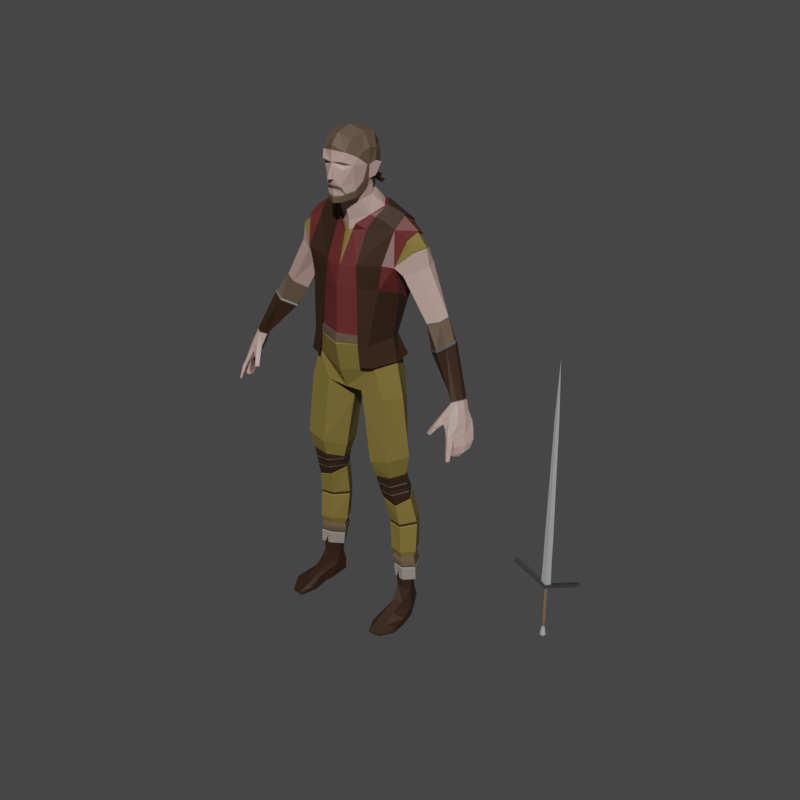 # Source: IHCProyect_enemy1.blend  (saved by Blender 3.3.6; exported with 4.5.12 LTS)
import bpy
from mathutils import Matrix  # noqa: F401  (used for matrix-valued properties, if any)

bpy.ops.wm.read_factory_settings(use_empty=True)
scene = bpy.context.scene
scene.name = 'Scene'

# ---- collections
col_collection = bpy.data.collections.new('Collection'); scene.collection.children.link(col_collection)

# ---- materials (node trees are filled in below, after node groups)
mat_material_028 = bpy.data.materials.new('Material.028')
mat_material_027 = bpy.data.materials.new('Material.027')
mat_material_026 = bpy.data.materials.new('Material.026')
mat_material_002 = bpy.data.materials.new('Material.002')
mat_material_013 = bpy.data.materials.new('Material.013')
mat_material_009 = bpy.data.materials.new('Material.009')
mat_material_005 = bpy.data.materials.new('Material.005')
mat_material_004 = bpy.data.materials.new('Material.004')
mat_material_019 = bpy.data.materials.new('Material.019')
mat_material_001 = bpy.data.materials.new('Material.001')
mat_material_001.alpha_threshold = 0.0
mat_material_001.line_color = (0.0, 0.0, 0.0, 1.0)

# ---- material node trees
mat_material_028.use_nodes = True; mat_material_028.node_tree.nodes.clear()
_N = mat_material_028.node_tree.nodes; _L = mat_material_028.node_tree.links
n0 = _N.new('ShaderNodeBsdfPrincipled'); n0.name = 'Principled BSDF'; n0.location = (10, 300)
n0.distribution = 'GGX'
n0.subsurface_method = 'BURLEY'
n0.inputs[0].default_value = (0.047, 0.04452, 0.04955, 1.0)
n0.inputs[2].default_value = 0.3585
n0.inputs[3].default_value = 1.45
n0.inputs[13].default_value = 0.5441
n0.inputs[27].default_value = (0.0, 0.0, 0.0, 1.0)
n0.inputs[28].default_value = 1.0
n1 = _N.new('ShaderNodeOutputMaterial'); n1.name = 'Material Output'; n1.location = (300, 300)
_L.new(n0.outputs[0], n1.inputs[0])
n1.is_active_output = True
mat_material_027.use_nodes = True; mat_material_027.node_tree.nodes.clear()
_N = mat_material_027.node_tree.nodes; _L = mat_material_027.node_tree.links
n0 = _N.new('ShaderNodeBsdfPrincipled'); n0.name = 'Principled BSDF'; n0.location = (10, 300)
n0.distribution = 'GGX'
n0.subsurface_method = 'BURLEY'
n0.inputs[0].default_value = (0.1679, 0.1074, 0.0746, 1.0)
n0.inputs[3].default_value = 1.45
n0.inputs[27].default_value = (0.0, 0.0, 0.0, 1.0)
n0.inputs[28].default_value = 1.0
n1 = _N.new('ShaderNodeOutputMaterial'); n1.name = 'Material Output'; n1.location = (300, 300)
_L.new(n0.outputs[0], n1.inputs[0])
n1.is_active_output = True
mat_material_026.use_nodes = True; mat_material_026.node_tree.nodes.clear()
_N = mat_material_026.node_tree.nodes; _L = mat_material_026.node_tree.links
n0 = _N.new('ShaderNodeBsdfPrincipled'); n0.name = 'Principled BSDF'; n0.location = (10, 300)
n0.distribution = 'GGX'
n0.subsurface_method = 'BURLEY'
n0.inputs[0].default_value = (0.3757, 0.3757, 0.3757, 1.0)
n0.inputs[2].default_value = 0.1835
n0.inputs[3].default_value = 1.45
n0.inputs[13].default_value = 0.6583
n0.inputs[27].default_value = (0.0, 0.0, 0.0, 1.0)
n0.inputs[28].default_value = 1.0
n1 = _N.new('ShaderNodeOutputMaterial'); n1.name = 'Material Output'; n1.location = (300, 300)
_L.new(n0.outputs[0], n1.inputs[0])
n1.is_active_output = True
mat_material_002.use_nodes = True; mat_material_002.node_tree.nodes.clear()
_N = mat_material_002.node_tree.nodes; _L = mat_material_002.node_tree.links
n0 = _N.new('ShaderNodeBsdfPrincipled'); n0.name = 'Principled BSDF'; n0.location = (10, 300)
n0.distribution = 'GGX'
n0.subsurface_method = 'BURLEY'
n0.inputs[0].default_value = (0.4874, 0.314, 0.2754, 1.0)
n0.inputs[3].default_value = 1.45
n0.inputs[27].default_value = (0.0, 0.0, 0.0, 1.0)
n0.inputs[28].default_value = 1.0
n1 = _N.new('ShaderNodeOutputMaterial'); n1.name = 'Material Output'; n1.location = (300, 300)
_L.new(n0.outputs[0], n1.inputs[0])
n1.is_active_output = True
mat_material_013.use_nodes = True; mat_material_013.node_tree.nodes.clear()
_N = mat_material_013.node_tree.nodes; _L = mat_material_013.node_tree.links
n0 = _N.new('ShaderNodeBsdfPrincipled'); n0.name = 'Principled BSDF'; n0.location = (10, 300)
n0.distribution = 'GGX'
n0.subsurface_method = 'BURLEY'
n0.inputs[0].default_value = (0.1065, 0.07095, 0.04422, 1.0)
n0.inputs[2].default_value = 0.6471
n0.inputs[3].default_value = 1.45
n0.inputs[27].default_value = (0.0, 0.0, 0.0, 1.0)
n0.inputs[28].default_value = 1.0
n1 = _N.new('ShaderNodeOutputMaterial'); n1.name = 'Material Output'; n1.location = (300, 300)
_L.new(n0.outputs[0], n1.inputs[0])
n1.is_active_output = True
mat_material_009.use_nodes = True; mat_material_009.node_tree.nodes.clear()
_N = mat_material_009.node_tree.nodes; _L = mat_material_009.node_tree.links
n0 = _N.new('ShaderNodeBsdfPrincipled'); n0.name = 'Principled BSDF'; n0.location = (10, 300)
n0.distribution = 'GGX'
n0.subsurface_method = 'BURLEY'
n0.inputs[0].default_value = (0.1845, 0.1361, 0.0286, 1.0)
n0.inputs[2].default_value = 0.7132
n0.inputs[3].default_value = 1.45
n0.inputs[27].default_value = (0.0, 0.0, 0.0, 1.0)
n0.inputs[28].default_value = 1.0
n1 = _N.new('ShaderNodeOutputMaterial'); n1.name = 'Material Output'; n1.location = (300, 300)
_L.new(n0.outputs[0], n1.inputs[0])
n1.is_active_output = True
mat_material_005.use_nodes = True; mat_material_005.node_tree.nodes.clear()
_N = mat_material_005.node_tree.nodes; _L = mat_material_005.node_tree.links
n0 = _N.new('ShaderNodeBsdfPrincipled'); n0.name = 'Principled BSDF'; n0.location = (10, 300)
n0.distribution = 'GGX'
n0.subsurface_method = 'BURLEY'
n0.inputs[0].default_value = (0.1149, 0.02054, 0.01944, 1.0)
n0.inputs[3].default_value = 1.45
n0.inputs[27].default_value = (0.0, 0.0, 0.0, 1.0)
n0.inputs[28].default_value = 1.0
n1 = _N.new('ShaderNodeOutputMaterial'); n1.name = 'Material Output'; n1.location = (300, 300)
_L.new(n0.outputs[0], n1.inputs[0])
n1.is_active_output = True
mat_material_004.use_nodes = True; mat_material_004.node_tree.nodes.clear()
_N = mat_material_004.node_tree.nodes; _L = mat_material_004.node_tree.links
n0 = _N.new('ShaderNodeBsdfPrincipled'); n0.name = 'Principled BSDF'; n0.location = (10, 300)
n0.distribution = 'GGX'
n0.subsurface_method = 'BURLEY'
n0.inputs[0].default_value = (0.03309, 0.01519, 0.006118, 1.0)
n0.inputs[3].default_value = 1.45
n0.inputs[27].default_value = (0.0, 0.0, 0.0, 1.0)
n0.inputs[28].default_value = 1.0
n1 = _N.new('ShaderNodeOutputMaterial'); n1.name = 'Material Output'; n1.location = (300, 300)
_L.new(n0.outputs[0], n1.inputs[0])
n1.is_active_output = True
mat_material_019.use_nodes = True; mat_material_019.node_tree.nodes.clear()
_N = mat_material_019.node_tree.nodes; _L = mat_material_019.node_tree.links
n0 = _N.new('ShaderNodeBsdfPrincipled'); n0.name = 'Principled BSDF'; n0.location = (10, 300)
n0.distribution = 'GGX'
n0.subsurface_method = 'BURLEY'
n0.inputs[0].default_value = (0.0985, 0.0985, 0.0985, 1.0)
n0.inputs[3].default_value = 1.45
n0.inputs[27].default_value = (0.0, 0.0, 0.0, 1.0)
n0.inputs[28].default_value = 1.0
n1 = _N.new('ShaderNodeOutputMaterial'); n1.name = 'Material Output'; n1.location = (300, 300)
_L.new(n0.outputs[0], n1.inputs[0])
n1.is_active_output = True
mat_material_001.use_nodes = True; mat_material_001.node_tree.nodes.clear()
_N = mat_material_001.node_tree.nodes; _L = mat_material_001.node_tree.links
n0 = _N.new('ShaderNodeOutputMaterial'); n0.name = 'Material Output'; n0.location = (300, 300)
n1 = _N.new('ShaderNodeBsdfPrincipled'); n1.name = 'Principled BSDF'; n1.location = (10, 300)
n1.distribution = 'GGX'
n1.subsurface_method = 'BURLEY'
n1.inputs[0].default_value = (0.2738, 0.2357, 0.2078, 1.0)
n1.inputs[2].default_value = 0.4
n1.inputs[3].default_value = 1.45
n1.inputs[27].default_value = (0.0, 0.0, 0.0, 1.0)
n1.inputs[28].default_value = 1.0
_L.new(n1.outputs[0], n0.inputs[0])
n0.is_active_output = True

# ---- world
world_world = bpy.data.worlds.new('World'); scene.world = world_world
world_world.use_nodes = True; world_world.node_tree.nodes.clear()
_N = world_world.node_tree.nodes; _L = world_world.node_tree.links
n0 = _N.new('ShaderNodeOutputWorld'); n0.name = 'World Output'; n0.location = (300, 300)
n1 = _N.new('ShaderNodeBackground'); n1.name = 'Background'; n1.location = (10, 300)
n1.inputs[0].default_value = (0.05088, 0.05088, 0.05088, 1.0)
_L.new(n1.outputs[0], n0.inputs[0])
n0.is_active_output = True
world_world.color = (0.05088, 0.05088, 0.05088)
world_world.use_sun_shadow = False
world_world.sun_shadow_jitter_overblur = 0.0

# ---- meshes
me_cube_002 = bpy.data.meshes.new('Cube.002')
me_cube_002.from_pydata([(-1.096, 0.6074, -0.06791), (-1.096, 0.6074, 0.06791), (7.525, -2.262, 2.079), (7.187, -2.847, 2.079), (7.187, -2.847, -2.079), (7.525, -2.262, -2.079), (1.096, 0.6074, -0.06791), (1.096, 0.6074, 0.06791), (0.0, 0.7467, -0.7178), (0.0, 0.7467, 0.7178), (0.0, 0.6622, 2.079), (0.0, 0.6622, -2.079), (0.0, 1.338, 2.079), (0.0, 1.338, -2.079), (-7.525, -2.262, 2.079), (-7.187, -2.847, 2.079), (-7.187, -2.847, -2.079), (-7.525, -2.262, -2.079), (0.0, 1.079, 1.296), (-0.1529, 1.079, 1.122), (-0.2648, 1.079, 0.6478), (-0.3057, 1.079, -5.664e-08), (-0.2648, 1.079, -0.6478), (-0.1529, 1.079, -1.122), (2.673e-08, 1.079, -1.296), (0.1529, 1.079, -1.122), (0.2648, 1.079, -0.6478), (0.3057, 1.079, 1.545e-08), (0.2648, 1.079, 0.6478), (0.1529, 1.079, 1.122), (-5.077e-09, 12.92, 2.802), (-0.3306, 12.92, 2.427), (-0.5726, 12.92, 1.401), (-0.6612, 12.92, -4.13e-08), (-0.5726, 12.92, -1.401), (-0.3306, 12.92, -2.427), (5.273e-08, 12.92, -2.802), (0.3306, 12.92, -2.427), (0.5726, 12.92, -1.401), (0.6612, 12.92, 1.146e-07), (0.5726, 12.92, 1.401), (0.3306, 12.92, 2.427), (-0.4313, 2.806, -1.013e-07), (-0.4313, 8.581, -4.358e-08), (-0.3736, 8.581, -0.914), (-0.3736, 2.806, -0.914), (0.3736, 2.806, 0.914), (0.3736, 8.581, 0.914), (0.2157, 8.581, 1.583), (0.2157, 2.806, 1.583), (-2.533e-09, 2.806, 1.828), (-2.533e-09, 8.581, 1.828), (-0.2157, 8.581, 1.583), (-0.2157, 2.806, 1.583), (0.2157, 2.806, -1.583), (0.2157, 8.581, -1.583), (0.3736, 8.581, -0.914), (0.3736, 2.806, -0.914), (-0.2157, 8.581, -1.583), (-0.2157, 2.806, -1.583), (-0.3736, 8.581, 0.914), (-0.3736, 2.806, 0.914), (0.4313, 8.581, 5.813e-08), (0.4313, 2.806, 3.544e-10), (3.518e-08, 8.581, -1.828), (3.518e-08, 2.806, -1.828), (-0.3057, 10.95, 2.895e-08), (0.2648, 10.95, 0.6478), (0.0, 10.95, 1.296), (0.1529, 10.95, -1.122), (-0.2648, 10.95, -0.6478), (0.1529, 10.95, 1.122), (-0.1529, 10.95, 1.122), (0.2648, 10.95, -0.6478), (-0.1529, 10.95, -1.122), (-0.2648, 10.95, 0.6478), (0.3057, 10.95, 1.01e-07), (2.673e-08, 10.95, -1.296), (-4.227e-09, 13.3, 1.979), (-0.2335, 13.3, 1.714), (-0.4044, 13.3, 0.9894), (-0.4669, 13.3, 2.602e-08), (-0.4044, 13.3, -0.9894), (-0.2335, 13.3, -1.714), (3.659e-08, 13.3, -1.979), (0.2335, 13.3, -1.714), (0.4044, 13.3, -0.9894), (0.4669, 13.3, 1.361e-07), (0.4044, 13.3, 0.9894), (0.2335, 13.3, 1.714), (-0.9596, -4.979, -0.06587), (0.0, -4.783, -0.6962), (0.9596, -4.979, -0.06587), (-0.9596, -4.979, 0.06587), (0.0, -4.783, 0.6962), (0.9596, -4.979, 0.06587), (-0.5149, -36.58, -0.01687), (-0.01672, -49.09, 0.03027), (-0.9486, -10.37, -0.0458), (-0.9274, -11.83, -0.04034), (-0.7104, -24.07, -0.03018), (-0.5149, -36.58, 0.07741), (-0.7104, -24.07, 0.09072), (-0.9274, -11.83, 0.1009), (-0.01672, -11.55, -0.716), (-0.01672, -24.07, -0.6087), (-0.01672, -36.58, -0.4679), (-0.01672, -11.55, 0.7766), (-0.01672, -24.07, 0.6692), (-0.01672, -36.58, 0.5285), (-0.002609, -4.878, -0.7371), (-0.002609, -4.878, 0.7466), (0.4815, -36.58, -0.01687), (0.9213, -10.37, -0.0458), (0.894, -11.83, -0.04034), (0.677, -24.07, -0.03018), (0.4815, -36.58, 0.07741), (0.677, -24.07, 0.09072), (0.894, -11.83, 0.1009), (-0.9486, -10.37, 0.09525), (0.9213, -10.37, 0.09525)], [(9, 8)], [(3, 2, 5, 4), (12, 13, 5, 2), (11, 10, 3, 4), (13, 11, 4, 5), (10, 12, 2, 3), (95, 94, 111, 120), (93, 90, 98, 119), (92, 95, 120, 113), (91, 92, 113, 110), (10, 12, 13, 11), (15, 16, 17, 14), (12, 14, 17, 13), (11, 16, 15, 10), (13, 17, 16, 11), (10, 15, 14, 12), (70, 66, 33, 34), (71, 67, 40, 41), (72, 68, 30, 31), (73, 69, 37, 38), (74, 70, 34, 35), (68, 71, 41, 30), (75, 72, 31, 32), (76, 73, 38, 39), (77, 74, 35, 36), (66, 75, 32, 33), (67, 76, 39, 40), (69, 77, 36, 37), (25, 24, 65, 54), (54, 65, 64, 55), (28, 27, 63, 46), (46, 63, 62, 47), (21, 20, 61, 42), (42, 61, 60, 43), (24, 23, 59, 65), (65, 59, 58, 64), (27, 26, 57, 63), (63, 57, 56, 62), (20, 19, 53, 61), (61, 53, 52, 60), (18, 29, 49, 50), (50, 49, 48, 51), (23, 22, 45, 59), (59, 45, 44, 58), (26, 25, 54, 57), (57, 54, 55, 56), (19, 18, 50, 53), (53, 50, 51, 52), (29, 28, 46, 49), (49, 46, 47, 48), (22, 21, 42, 45), (45, 42, 43, 44), (55, 64, 77, 69), (47, 62, 76, 67), (43, 60, 75, 66), (64, 58, 74, 77), (62, 56, 73, 76), (60, 52, 72, 75), (51, 48, 71, 68), (58, 44, 70, 74), (56, 55, 69, 73), (52, 51, 68, 72), (48, 47, 67, 71), (44, 43, 66, 70), (39, 38, 86, 87), (79, 78, 89, 88, 87, 86, 85, 84, 83, 82, 81, 80), (36, 35, 83, 84), (33, 32, 80, 81), (40, 39, 87, 88), (37, 36, 84, 85), (34, 33, 81, 82), (41, 40, 88, 89), (31, 30, 78, 79), (38, 37, 85, 86), (35, 34, 82, 83), (30, 41, 89, 78), (32, 31, 79, 80), (6, 92, 91, 8), (0, 8, 91, 90), (9, 94, 95, 7), (9, 1, 93, 94), (93, 1, 0, 90), (94, 93, 119, 111), (95, 92, 6, 7), (90, 91, 110, 98), (109, 101, 97), (111, 119, 103, 107), (107, 103, 102, 108), (108, 102, 101, 109), (97, 101, 96), (96, 101, 102, 100), (100, 102, 103, 99), (100, 105, 106, 96), (99, 104, 105, 100), (98, 110, 104, 99), (96, 106, 97), (109, 97, 116), (111, 107, 118, 120), (107, 108, 117, 118), (108, 109, 116, 117), (97, 112, 116), (112, 115, 117, 116), (115, 114, 118, 117), (115, 112, 106, 105), (114, 115, 105, 104), (113, 114, 104, 110), (112, 97, 106), (98, 99, 103, 119), (113, 120, 118, 114)])
me_cube_002.polygons.foreach_set('material_index', [0, 0, 0, 0, 0, 2, 2, 2, 2, 0, 0, 0, 0, 0, 0, 2, 2, 2, 2, 2, 2, 2, 2, 2, 2, 2, 2, 1, 1, 1, 1, 1, 1, 1, 1, 1, 1, 1, 1, 1, 1, 1, 1, 1, 1, 1, 1, 1, 1, 1, 1, 1, 1, 1, 1, 1, 1, 1, 1, 1, 1, 1, 1, 2, 2, 2, 2, 2, 2, 2, 2, 2, 2, 2, 2, 2, 2, 2, 2, 2, 2, 2, 2, 2, 2, 2, 2, 2, 2, 2, 2, 2, 2, 2, 2, 2, 2, 2, 2, 2, 2, 2, 2, 2, 2, 2, 2, 2])
_uv = me_cube_002.uv_layers.new(name='UVMap')
_uv.uv.foreach_set('vector', [0.0, 0.0, 0.0, 1.0, 1.0, 1.0, 1.0, 0.0, 0.0, 1.0, 1.0, 1.0, 1.0, 1.0, 0.0, 1.0, 1.0, 0.0, 0.0, 0.0, 0.0, 0.0, 1.0, 0.0, 1.0, 1.0, 1.0, 0.0, 1.0, 0.0, 1.0, 1.0, 0.0, 0.0, 0.0, 1.0, 0.0, 1.0, 0.0, 0.0, 0.875, 0.5312, 0.75, 0.5312, 0.75, 0.5312, 0.875, 0.5557, 0.875, 0.5312, 0.125, 0.5312, 0.218, 0.4162, 0.875, 0.5557, 0.125, 0.5312, 0.875, 0.5312, 0.875, 0.5557, 0.2181, 0.416, 0.25, 0.5312, 0.125, 0.5312, 0.2181, 0.416, 0.25, 0.5312, 0.0, 0.0, 0.0, 1.0, 1.0, 1.0, 1.0, 0.0, 0.0, 0.0, 1.0, 0.0, 1.0, 1.0, 0.0, 1.0, 0.0, 1.0, 0.0, 1.0, 1.0, 1.0, 1.0, 1.0, 1.0, 0.0, 1.0, 0.0, 0.0, 0.0, 0.0, 0.0, 1.0, 1.0, 1.0, 1.0, 1.0, 0.0, 1.0, 0.0, 0.0, 0.0, 0.0, 0.0, 0.0, 1.0, 0.0, 1.0, 0.0, 0.0, 0.0, 0.0, 0.0, 0.0, 0.0, 0.0, 0.0, 0.0, 0.0, 0.0, 0.0, 0.0, 0.0, 0.0, 0.0, 0.0, 0.0, 0.0, 0.0, 0.0, 0.0, 0.0, 0.0, 0.0, 0.0, 0.0, 0.0, 0.0, 0.0, 0.0, 0.0, 0.0, 0.0, 0.0, 0.0, 0.0, 0.0, 0.0, 0.0, 0.0, 0.0, 0.0, 0.0, 0.0, 0.0, 0.0, 0.0, 0.0, 0.0, 0.0, 0.0, 0.0, 0.0, 0.0, 0.0, 0.0, 0.0, 0.0, 0.0, 0.0, 0.0, 0.0, 0.0, 0.0, 0.0, 0.0, 0.0, 0.0, 0.0, 0.0, 0.0, 0.0, 0.0, 0.0, 0.0, 0.0, 0.0, 0.0, 0.0, 0.0, 0.0, 0.0, 0.0, 0.0, 0.0, 0.0, 0.0, 0.0, 0.0, 0.0, 0.0, 0.0, 0.0, 0.0, 0.0, 0.0, 0.0, 0.0, 0.0, 0.0, 0.0, 0.0, 0.0, 0.0, 0.0, 0.0, 0.0, 0.0, 0.0, 0.0, 0.0, 0.0, 0.0, 0.0, 0.0, 0.0, 0.0, 0.0, 0.0, 0.0, 0.0, 0.0, 0.0, 0.0, 0.0, 0.0, 0.0, 0.0, 0.0, 0.0, 0.0, 0.0, 0.0, 0.0, 0.0, 0.0, 0.0, 0.0, 0.0, 0.0, 0.0, 0.0, 0.0, 0.0, 0.0, 0.0, 0.0, 0.0, 0.0, 0.0, 0.0, 0.0, 0.0, 0.0, 0.0, 0.0, 0.0, 0.0, 0.0, 0.0, 0.0, 0.0, 0.0, 0.0, 0.0, 0.0, 0.0, 0.0, 0.0, 0.0, 0.0, 0.0, 0.0, 0.0, 0.0, 0.0, 0.0, 0.0, 0.0, 0.0, 0.0, 0.0, 0.0, 0.0, 0.0, 0.0, 0.0, 0.0, 0.0, 0.0, 0.0, 0.0, 0.0, 0.0, 0.0, 0.0, 0.0, 0.0, 0.0, 0.0, 0.0, 0.0, 0.0, 0.0, 0.0, 0.0, 0.0, 0.0, 0.0, 0.0, 0.0, 0.0, 0.0, 0.0, 0.0, 0.0, 0.0, 0.0, 0.0, 0.0, 0.0, 0.0, 0.0, 0.0, 0.0, 0.0, 0.0, 0.0, 0.0, 0.0, 0.0, 0.0, 0.0, 0.0, 0.0, 0.0, 0.0, 0.0, 0.0, 0.0, 0.0, 0.0, 0.0, 0.0, 0.0, 0.0, 0.0, 0.0, 0.0, 0.0, 0.0, 0.0, 0.0, 0.0, 0.0, 0.0, 0.0, 0.0, 0.0, 0.0, 0.0, 0.0, 0.0, 0.0, 0.0, 0.0, 0.0, 0.0, 0.0, 0.0, 0.0, 0.0, 0.0, 0.0, 0.0, 0.0, 0.0, 0.0, 0.0, 0.0, 0.0, 0.0, 0.0, 0.0, 0.0, 0.0, 0.0, 0.0, 0.0, 0.0, 0.0, 0.0, 0.0, 0.0, 0.0, 0.0, 0.0, 0.0, 0.0, 0.0, 0.0, 0.0, 0.0, 0.0, 0.0, 0.0, 0.0, 0.0, 0.0, 0.0, 0.0, 0.0, 0.0, 0.0, 0.0, 0.0, 0.0, 0.0, 0.0, 0.0, 0.0, 0.0, 0.0, 0.0, 0.0, 0.0, 0.0, 0.0, 0.0, 0.0, 0.0, 0.0, 0.0, 0.0, 0.0, 0.0, 0.0, 0.0, 0.0, 0.0, 0.0, 0.0, 0.0, 0.0, 0.0, 0.0, 0.0, 0.0, 0.0, 0.0, 0.0, 0.0, 0.0, 0.0, 0.0, 0.0, 0.0, 0.0, 0.0, 0.0, 0.0, 0.0, 0.0, 0.0, 0.0, 0.0, 0.0, 0.0, 0.0, 0.0, 0.0, 0.0, 0.0, 0.0, 0.0, 0.0, 0.0, 0.0, 0.0, 0.0, 0.0, 0.0, 0.0, 0.0, 0.0, 0.0, 0.0, 0.0, 0.0, 0.0, 0.0, 0.0, 0.0, 0.0, 0.0, 0.0, 0.0, 0.0, 0.0, 0.0, 0.0, 0.0, 0.0, 0.0, 0.0, 0.0, 0.0, 0.0, 0.0, 0.0, 0.0, 0.0, 0.0, 0.0, 0.0, 0.0, 0.0, 0.0, 0.0, 0.0, 0.0, 0.0, 0.0, 0.0, 0.0, 0.0, 0.0, 0.0, 0.0, 0.0, 0.0, 0.0, 0.0, 0.0, 0.0, 0.0, 0.0, 0.0, 0.0, 0.0, 0.0, 0.0, 0.0, 0.0, 0.0, 0.0, 0.0, 0.0, 0.0, 0.0, 0.0, 0.0, 0.0, 0.0, 0.0, 0.0, 0.0, 0.0, 0.0, 0.0, 0.0, 0.0, 0.0, 0.0, 0.0, 0.0, 0.0, 0.0, 0.0, 0.0, 0.0, 0.0, 0.0, 0.0, 0.0, 0.0, 0.0, 0.0, 0.0, 0.0, 0.0, 0.0, 0.0, 0.0, 0.0, 0.0, 0.0, 0.0, 0.0, 0.0, 0.0, 0.0, 0.0, 0.0, 0.0, 0.0, 0.0, 0.0, 0.0, 0.0, 0.0, 0.0, 0.125, 0.5, 0.125, 0.5312, 0.25, 0.5312, 0.25, 0.5, 0.125, 0.5, 0.25, 0.5, 0.25, 0.5312, 0.125, 0.5312, 0.75, 0.5, 0.75, 0.5312, 0.875, 0.5312, 0.875, 0.5, 0.75, 0.5, 0.875, 0.5, 0.875, 0.5312, 0.75, 0.5312, 0.875, 0.5312, 0.875, 0.5, 0.125, 0.5, 0.125, 0.5312, 0.75, 0.5312, 0.875, 0.5312, 0.875, 0.5557, 0.75, 0.5312, 0.875, 0.5312, 0.125, 0.5312, 0.125, 0.5, 0.875, 0.5, 0.125, 0.5312, 0.25, 0.5312, 0.25, 0.5312, 0.218, 0.4162, 0.75, 0.6875, 0.875, 0.6875, 0.75, 0.75, 0.75, 0.5312, 0.875, 0.5557, 0.875, 0.5625, 0.75, 0.5625, 0.75, 0.5625, 0.875, 0.5625, 0.875, 0.625, 0.75, 0.625, 0.75, 0.625, 0.875, 0.625, 0.875, 0.6875, 0.75, 0.6875, 0.625, 0.0, 0.625, 0.0625, 0.375, 0.0625, 0.375, 0.0625, 0.625, 0.0625, 0.625, 0.125, 0.375, 0.125, 0.375, 0.125, 0.625, 0.125, 0.625, 0.1875, 0.375, 0.1875, 0.125, 0.625, 0.25, 0.625, 0.25, 0.6875, 0.125, 0.6875, 0.125, 0.5625, 0.25, 0.5625, 0.25, 0.625, 0.125, 0.625, 0.218, 0.4162, 0.25, 0.5312, 0.25, 0.5625, 0.125, 0.5625, 0.125, 0.6875, 0.25, 0.6875, 0.125, 0.75, 0.75, 0.6875, 0.75, 0.75, 0.875, 0.6875, 0.75, 0.5312, 0.75, 0.5625, 0.875, 0.5625, 0.875, 0.5557, 0.75, 0.5625, 0.75, 0.625, 0.875, 0.625, 0.875, 0.5625, 0.75, 0.625, 0.75, 0.6875, 0.875, 0.6875, 0.875, 0.625, 0.625, 0.0, 0.375, 0.0625, 0.625, 0.0625, 0.375, 0.0625, 0.375, 0.125, 0.625, 0.125, 0.625, 0.0625, 0.375, 0.125, 0.375, 0.1875, 0.625, 0.1875, 0.625, 0.125, 0.125, 0.625, 0.125, 0.6875, 0.25, 0.6875, 0.25, 0.625, 0.125, 0.5625, 0.125, 0.625, 0.25, 0.625, 0.25, 0.5625, 0.2181, 0.416, 0.125, 0.5625, 0.25, 0.5625, 0.25, 0.5312, 0.125, 0.6875, 0.125, 0.75, 0.25, 0.6875, 0.218, 0.4162, 0.375, 0.1875, 0.875, 0.5625, 0.875, 0.5557, 0.2181, 0.416, 0.875, 0.5557, 0.875, 0.5625, 0.375, 0.1875])
me_cube_002.materials.append(mat_material_028)
me_cube_002.materials.append(mat_material_027)
me_cube_002.materials.append(mat_material_026)
me_cube_002.materials.append(mat_material_027)
me_cube_002.use_remesh_fix_poles = True
me_cube_002.use_remesh_preserve_attributes = False
me_cube_002.update()
me_circle_002 = bpy.data.meshes.new('Circle.002')
me_circle_002.from_pydata([(0.518, -0.005219, 2.275), (0.58, -0.08658, 2.335), (0.5626, 0.0977, 2.308), (0.6591, -0.05391, 2.359), (0.6287, 0.07346, 2.351), (0.6729, 0.01731, 2.376), (0.587, -0.04691, 2.153), (0.6748, -0.1082, 2.194), (0.6399, 0.07027, 2.194), (0.7331, -0.0932, 2.235), (0.7128, 0.04316, 2.231), (0.7492, -0.02205, 2.249), (0.8243, -0.1265, 1.89), (0.8491, -0.1736, 1.914), (0.8538, -0.06708, 1.893), (0.8796, -0.1559, 1.925), (0.8949, -0.07764, 1.919), (0.8977, -0.1136, 1.925), (0.3226, 0.06577, 0.1812), (0.3003, 0.003477, 0.1859), (0.3317, -0.07375, 0.2391), (0.3782, -0.07241, 0.2332), (0.4081, -0.02443, 0.2028), (0.3689, 0.06757, 0.1808), (0.4301, 0.01516, 0.7735), (0.3665, -0.09685, 0.7751), (0.27, -0.083, 0.7793), (0.3674, 0.1192, 0.7742), (0.2647, 0.1202, 0.7744), (0.1952, 0.01409, 0.7761), (0.2367, 0.06545, 1.014), (0.1809, -0.02644, 1.005), (0.248, -0.1176, 0.96), (0.3486, -0.1181, 0.9292), (0.3937, -0.009795, 0.9562), (0.3303, 0.08056, 0.9886), (0.1981, 0.03723, 1.108), (0.1574, -0.08017, 1.119), (0.2331, -0.176, 1.154), (0.3425, -0.1735, 1.171), (0.3792, -0.04441, 1.161), (0.3007, 0.05246, 1.129), (0.1186, 0.09734, 1.619), (0.03958, -0.08985, 1.615), (0.1587, -0.2175, 1.689), (0.3053, -0.1998, 1.766), (0.3638, -0.05346, 1.737), (0.2798, 0.08776, 1.679), (0.1801, 0.0813, 1.222), (0.1178, -0.08612, 1.227), (0.2979, 0.07929, 1.251), (0.358, -0.2106, 1.316), (0.4087, -0.04357, 1.309), (0.2164, -0.2214, 1.28), (0.0924, 0.1107, 1.711), (0.02855, -0.08922, 1.688), (0.1445, -0.2163, 1.789), (0.242, -0.196, 1.981), (0.3152, -0.05269, 1.978), (0.266, 0.09647, 1.761), (0.0, -0.07923, 1.7), (0.0, -0.2055, 1.774), (0.0, -0.2553, 1.905), (0.0, 0.09727, 1.755), (0.1133, 0.1435, 1.881), (0.0, 0.1418, 1.872), (0.2795, -0.0636, 2.167), (0.2389, 0.02448, 2.158), (0.07474, 0.07584, 2.139), (0.0, 0.07165, 2.137), (0.2168, -0.2253, 2.147), (0.0, -0.2885, 2.121), (0.3484, -0.1294, 2.666), (0.2473, 0.0267, 2.162), (0.324, 0.001639, 2.599), (0.3351, 0.1411, 2.653), (0.1211, -0.08369, 2.945), (0.0, -0.1449, 2.899), (0.1689, 0.002633, 2.994), (0.0, 0.0806, 2.989), (0.1066, 0.07771, 3.015), (0.08466, -0.1203, 3.044), (0.0, -0.1731, 3.02), (0.1133, -0.04904, 3.07), (0.05782, 0.03223, 3.097), (0.0, 0.04722, 3.1), (0.3989, -0.06209, 2.826), (0.3838, 0.1029, 2.832), (0.4148, 0.01748, 2.874), (0.4552, -0.07559, 2.773), (0.4399, 0.1012, 2.767), (0.4817, 0.02658, 2.785), (0.4006, -0.09809, 2.611), (0.3668, 0.1326, 2.609), (0.4861, -0.06182, 2.65), (0.4806, 0.09981, 2.676), (0.5089, 0.02419, 2.668), (0.843, -0.1338, 1.823), (0.8752, -0.2214, 1.838), (0.8724, -0.07585, 1.826), (0.9096, -0.1784, 1.852), (0.9186, -0.08465, 1.847), (0.9269, -0.1326, 1.848), (0.7968, -0.2101, 1.83), (0.8176, -0.2334, 1.835), (0.7677, -0.2594, 1.762), (0.7915, -0.2773, 1.766), (0.7499, -0.2886, 1.718), (0.7757, -0.3025, 1.72), (0.8445, -0.2438, 1.79), (0.8071, -0.2631, 1.753), (0.7815, -0.2924, 1.714), (0.8166, -0.1959, 1.791), (0.782, -0.2517, 1.745), (0.7621, -0.2818, 1.712), (0.8864, -0.1611, 1.759), (0.8861, -0.246, 1.78), (0.9095, -0.06469, 1.774), (0.9221, -0.2094, 1.784), (0.9449, -0.08124, 1.791), (0.9456, -0.1495, 1.785), (0.8628, -0.2492, 1.764), (0.8633, -0.2119, 1.748), (0.9001, -0.2738, 1.717), (0.9201, -0.2413, 1.722), (0.9555, -0.1739, 1.724), (0.9656, -0.09295, 1.731), (0.934, -0.08443, 1.721), (0.9027, -0.1756, 1.707), (0.885, -0.2331, 1.707), (0.8853, -0.2699, 1.704), (0.9118, -0.2928, 1.679), (0.9304, -0.2637, 1.679), (0.9059, -0.2621, 1.654), (0.8958, -0.2859, 1.665), (0.9174, -0.3069, 1.631), (0.9357, -0.2819, 1.631), (0.9254, -0.3165, 1.583), (0.9386, -0.3006, 1.584), (0.9111, -0.2778, 1.623), (0.9034, -0.2979, 1.628), (0.9229, -0.2956, 1.583), (0.9147, -0.3092, 1.585), (0.9342, -0.2483, 1.66), (0.9714, -0.1758, 1.661), (0.9793, -0.1101, 1.674), (0.9488, -0.1018, 1.664), (0.9205, -0.1774, 1.644), (0.9004, -0.2403, 1.645), (0.9273, -0.248, 1.607), (0.965, -0.1883, 1.61), (0.9749, -0.1353, 1.625), (0.9435, -0.1249, 1.628), (0.92, -0.1886, 1.613), (0.9021, -0.2396, 1.61), (0.9218, -0.2478, 1.593), (0.9408, -0.2047, 1.581), (0.9472, -0.1711, 1.585), (0.9298, -0.1653, 1.587), (0.9111, -0.2034, 1.582), (0.8992, -0.2405, 1.594), (0.3357, -0.1285, 0.1419), (0.4057, -0.11, 0.1374), (0.3386, -0.2273, 0.09503), (0.3991, -0.2089, 0.09228), (0.3353, -0.3263, 0.05784), (0.4126, -0.3004, 0.04947), (0.3431, -0.4071, 0.02719), (0.417, -0.3832, 0.02028), (0.4367, -0.04771, 0.07775), (0.4655, -0.163, 0.05575), (0.4807, -0.2706, 0.04206), (0.3733, 0.0936, 0.08266), (0.3151, 0.08775, 0.08413), (0.2981, -0.03106, 0.1125), (0.3656, 0.08169, 0.004882), (0.3125, 0.07874, 0.004882), (0.3085, -0.07937, 0.004882), (0.3168, -0.1488, 0.004882), (0.3007, -0.2663, 0.004882), (0.3338, -0.3896, 0.004882), (0.417, -0.3832, 0.004882), (0.3128, -0.1767, 0.09014), (0.3022, -0.3079, 0.04853), (0.4389, -0.04983, 0.004882), (0.4679, -0.1677, 0.004882), (0.476, -0.2879, 0.004882), (0.1257, -0.07838, 3.18), (0.1505, -0.06179, 3.273), (0.1168, -0.0484, 3.14), (0.1249, -0.1067, 3.173), (0.1102, -0.1006, 3.112), (0.1008, -0.198, 3.163), (0.09443, -0.1808, 3.077), (0.08257, -0.148, 3.076), (0.0, -0.2133, 3.031), (0.04869, -0.262, 3.047), (0.0, -0.2792, 3.038), (0.05093, -0.2704, 3.137), (0.0, -0.2796, 3.133), (0.1427, -0.1047, 3.268), (0.1472, -0.05455, 3.193), (0.1751, -0.03449, 3.276), (0.162, -0.06907, 3.29), (0.09102, -0.2565, 3.36), (0.1238, -0.186, 3.322), (0.07911, -0.279, 3.304), (0.1182, -0.2221, 3.279), (0.07014, -0.2635, 3.251), (0.0, -0.2895, 3.299), (0.06355, -0.2496, 3.275), (0.0, -0.2879, 3.285), (0.007304, -0.2854, 3.281), (0.006501, -0.2886, 3.299), (0.007752, -0.2833, 3.284), (0.1256, 0.1415, 1.787), (0.0, 0.1284, 1.791), (0.2545, 0.1028, 1.839), (0.2564, 0.06121, 2.01), (0.0, -0.3198, 3.197), (0.01448, -0.3155, 3.198), (0.0, -0.2925, 3.189), (0.01825, -0.2899, 3.191), (0.2879, -0.06137, 2.171), (0.08311, 0.07807, 2.143), (0.0, 0.07388, 2.141), (0.0, -0.2863, 2.125), (0.2252, -0.2231, 2.15), (0.2891, 0.07773, 2.387), (0.3235, -0.04464, 2.468), (0.2599, -0.2432, 1.991), (0.1006, 0.1292, 1.984), (0.0, -0.2727, 2.504), (0.2709, -0.1819, 2.514), (0.3594, -0.138, 2.665), (0.3453, 0.1403, 2.658), (0.3323, 0.003867, 2.602), (0.182, -0.2712, 1.986), (0.3143, 0.05785, 2.009), (0.03137, -0.1457, 2.846), (0.3017, -0.063, 2.877), (0.2965, -0.1812, 2.676), (0.3012, 0.1244, 2.899), (0.0, 0.1234, 1.981), (0.3301, -0.06453, 1.998), (0.05909, -0.1483, 2.891), (0.1372, -0.09022, 2.949), (0.1773, 0.004862, 2.998), (0.3131, 0.02113, 2.952), (0.0, 0.08283, 2.993), (0.115, 0.07994, 3.019), (0.4232, 0.01971, 2.877), (0.4073, -0.06764, 2.841), (0.3922, 0.1051, 2.835), (0.0, -0.2445, 2.625), (0.0, 0.08053, 2.127), (0.07356, 0.0848, 2.129), (0.2873, -0.06306, 2.161), (0.2214, -0.2312, 2.141), (0.0, -0.2971, 2.112), (0.2442, 0.02994, 2.153), (0.1673, -0.07741, 2.933), (0.1235, -0.2182, 2.646), (0.1265, -0.1166, 2.857), (0.1355, -0.2273, 2.509), (0.1586, -0.2418, 2.143), (0.1198, 0.09257, 2.998), (0.1903, 0.006424, 2.994), (0.0, 0.09611, 2.967), (0.1349, 0.08469, 3.006), (0.2493, 0.03309, 2.15), (0.08056, 0.08943, 2.13), (0.291, -0.06352, 2.158), (0.0, 0.08484, 2.128), (0.1581, -0.2614, 2.13), (0.2266, -0.2409, 2.138), (0.2923, 0.07969, 2.381), (0.3277, -0.04609, 2.464), (0.138, 0.1731, 2.404), (0.0, 0.1499, 2.403), (0.1344, -0.2338, 2.506), (0.2736, -0.1872, 2.511), (0.35, 0.144, 2.66), (0.1645, 0.2063, 2.582), (0.0, 0.1917, 2.56), (0.1252, -0.1201, 2.864), (0.3053, -0.06496, 2.884), (0.2999, -0.1865, 2.678), (0.3048, 0.1276, 2.908), (0.1498, 0.1785, 2.872), (0.0, 0.1501, 2.875), (0.167, -0.07978, 2.942), (0.1908, 0.006396, 3.004), (0.317, 0.02151, 2.962), (0.1338, 0.08684, 3.017), (0.1221, -0.2244, 2.647), (0.1182, 0.09494, 3.009), (0.0, 0.09858, 2.977), (0.3061, 0.0519, 2.011), (0.1027, 0.1198, 1.987), (0.2442, 0.02834, 2.145), (0.08366, 0.08197, 2.126), (0.284, -0.06362, 2.153), (0.0, 0.07759, 2.124), (0.1575, -0.252, 2.126), (0.2227, -0.2325, 2.133), (0.3212, -0.06457, 2.0), (0.0, 0.1143, 1.984), (0.1802, -0.2612, 1.988), (0.2544, -0.2347, 1.993), (0.0, -0.2841, 2.187), (0.1553, -0.2397, 2.195), (0.0, -0.2965, 2.125), (0.1615, -0.252, 2.143), (0.1582, -0.25, 2.195), (0.0, -0.2943, 2.187), (0.1264, -0.08369, 2.912), (0.0, -0.1449, 2.839), (0.1446, -0.08369, 2.883), (0.0, -0.1449, 2.839), (0.1635, -0.1778, 2.697), (-4.587e-17, -0.239, 2.633), (0.3531, -0.1314, 2.664), (0.3389, 0.1378, 2.652), (0.4818, 0.02609, 2.777), (0.442, 0.09922, 2.761), (0.4563, -0.07283, 2.764), (0.6408, 0.07555, 2.187), (0.584, -0.0502, 2.143), (0.74, -0.1001, 2.231), (0.6774, -0.1165, 2.187), (0.7577, -0.02351, 2.245), (0.7192, 0.04658, 2.226), (0.5942, -0.05151, 2.138), (0.6825, -0.1149, 2.18), (0.759, -0.02615, 2.235), (0.6483, 0.06795, 2.179), (0.742, -0.09904, 2.221), (0.7228, 0.0405, 2.217), (0.6441, 0.07347, 2.182), (0.7423, -0.101, 2.226), (0.7219, 0.04475, 2.221), (0.5876, -0.05141, 2.139), (0.6801, -0.1175, 2.183), (0.76, -0.0249, 2.24), (0.5784, -0.08355, 2.338), (0.6548, -0.05194, 2.362), (0.6683, 0.01706, 2.378), (0.6258, 0.07157, 2.355), (0.5613, 0.0951, 2.313), (0.5182, -0.004705, 2.282), (0.6299, 0.07049, 2.348), (0.5658, 0.09399, 2.306), (0.6724, 0.01601, 2.371), (0.5225, -0.00582, 2.274), (0.659, -0.05281, 2.355), (0.5831, -0.08396, 2.331), (0.4185, -0.003568, 0.4801), (0.3686, 0.09291, 0.4688), (0.3027, -0.07502, 0.5011), (0.3723, -0.08147, 0.4967), (0.2957, 0.09303, 0.4686), (0.2506, 0.01035, 0.472), (0.3744, 0.1073, 0.4353), (0.3804, -0.09639, 0.4692), (0.2373, 0.01094, 0.439), (0.4326, -0.005846, 0.4488), (0.2995, -0.08905, 0.4745), (0.2896, 0.1074, 0.435), (0.3688, 0.08152, 0.3393), (0.3763, -0.0774, 0.3786), (0.2729, 0.007262, 0.3434), (0.4138, -0.01295, 0.3554), (0.3172, -0.07445, 0.3838), (0.3078, 0.08077, 0.3394), (0.3879, 0.09691, 0.285), (0.3919, -0.08873, 0.3155), (0.2629, 0.009087, 0.2884), (0.4409, -0.006212, 0.2974), (0.3181, -0.08204, 0.3203), (0.3105, 0.09698, 0.2848), (0.3099, -0.08037, 0.4216), (0.3834, -0.08703, 0.4168), (0.2548, 0.01046, 0.3898), (0.3023, 0.09807, 0.3862), (0.3794, 0.098, 0.3864), (0.4322, -0.004786, 0.3987), (0.2525, 0.01067, 0.376), (0.2414, 0.01103, 0.4055), (0.3035, -0.09066, 0.4412), (0.3099, -0.08414, 0.4092), (0.3825, 0.102, 0.3724), (0.3808, 0.109, 0.4016), (0.2945, 0.1091, 0.4014), (0.302, 0.1021, 0.3722), (0.3858, -0.09812, 0.4358), (0.3867, -0.09109, 0.4041), (0.44, -0.006042, 0.4155), (0.4376, -0.005245, 0.3853), (0.3323, -0.08333, 0.3194), (0.3589, -0.08574, 0.3177), (0.3422, -0.0826, 0.3747), (0.4372, -0.001643, 0.5297), (0.2911, -0.09142, 0.552), (0.283, 0.1153, 0.5178), (0.3755, 0.1148, 0.5181), (0.3787, -0.1006, 0.5469), (0.2247, 0.0124, 0.5216), (0.2693, 0.1201, 0.7479), (0.2678, 0.1186, 0.7641), (0.2002, 0.0158, 0.7661), (0.2017, 0.01706, 0.7499), (0.2727, -0.07797, 0.7712), (0.2744, -0.07687, 0.755), (0.3655, -0.09185, 0.7682), (0.3668, -0.09092, 0.752), (0.4274, 0.0162, 0.7655), (0.4291, 0.01662, 0.7493), (0.367, 0.1169, 0.7649), (0.3686, 0.1181, 0.7486), (0.1986, 0.01687, 0.7382), (0.2682, 0.1237, 0.736), (0.3708, 0.1217, 0.7368), (0.2736, -0.08099, 0.7448), (0.3692, -0.09531, 0.7415), (0.4336, 0.01573, 0.738), (0.3505, -0.1196, 0.9237), (0.2478, -0.1188, 0.9543), (0.1788, -0.02536, 0.9987), (0.3972, -0.008809, 0.9503), (0.2364, 0.06903, 1.008), (0.3324, 0.08399, 0.9825), (0.1526, -0.08088, 1.124), (0.3828, -0.04388, 1.17), (0.2313, -0.1811, 1.161), (0.1954, 0.04098, 1.113), (0.3013, 0.0565, 1.136), (0.3451, -0.1782, 1.18), (0.3189, 0.06449, 1.05), (0.3838, -0.03022, 1.055), (0.3385, -0.1516, 1.06), (0.2404, -0.1545, 1.066), (0.1677, -0.0553, 1.064), (0.2199, 0.05232, 1.058), (0.1563, -0.07343, 1.102), (0.1578, -0.06969, 1.094), (0.2366, -0.1674, 1.098), (0.2359, -0.1696, 1.106), (0.3848, -0.03619, 1.095), (0.3852, -0.03497, 1.086), (0.3142, 0.06193, 1.079), (0.3123, 0.06063, 1.087), (0.34, -0.1624, 1.092), (0.3402, -0.1641, 1.1), (0.2023, 0.04436, 1.095), (0.2058, 0.04676, 1.087), (0.17, -0.04156, 1.034), (0.1716, -0.0379, 1.027), (0.2421, -0.1464, 1.027), (0.2415, -0.149, 1.035), (0.3897, -0.02439, 1.024), (0.3904, -0.02285, 1.016), (0.3278, 0.07667, 1.012), (0.3264, 0.07466, 1.019), (0.3416, -0.1463, 1.021), (0.3412, -0.1482, 1.029), (0.23, 0.06467, 1.028), (0.2328, 0.06697, 1.02), (0.117, -0.1365, 3.17), (0.09723, -0.1884, 3.115), (0.1395, -0.1198, 3.269), (0.0, -0.2793, 3.087), (0.05028, -0.2639, 3.091), (0.06573, -0.2391, 3.099), (0.0, -0.2846, 3.155), (0.05552, -0.2638, 3.139), (0.0526, -0.2698, 3.147), (0.04125, -0.2762, 3.153), (0.0, -0.2816, 3.142), (0.1287, -0.09951, 3.171), (0.113, -0.1016, 3.114), (0.09916, -0.1867, 3.109), (0.09617, -0.1786, 3.069), (0.1203, -0.1313, 3.167), (0.04851, -0.2625, 3.048), (0.0, -0.2837, 3.041), (0.0546, -0.2672, 3.135), (0.04971, -0.2744, 3.132), (0.0, -0.2839, 3.079), (0.04901, -0.2674, 3.083), (0.06551, -0.2409, 3.092), (0.0, -0.2863, 3.138), (0.0, -0.2895, 3.152), (0.05149, -0.2737, 3.143), (0.03937, -0.2805, 3.15), (0.0, -0.2823, 3.369), (0.05954, 0.04022, 3.11), (0.0, 0.07368, 3.13), (0.05208, 0.04776, 3.174), (0.0, 0.08847, 3.166), (0.07299, 0.06999, 3.281), (0.0, 0.1051, 3.268), (0.1198, -0.02365, 3.177), (0.1275, 0.01001, 3.279), (0.1265, -0.07857, 3.178), (0.1518, -0.06169, 3.273), (0.1174, -0.04807, 3.136), (0.1435, -0.1062, 3.268), (0.1304, 0.009783, 3.335), (0.06755, 0.06545, 3.373), (0.1475, -0.04551, 3.363), (0.1044, -0.01871, 3.445), (0.1465, -0.1029, 3.374), (0.1003, -0.1143, 3.467), (0.1351, -0.1522, 3.353), (0.09194, -0.2112, 3.432), (0.1245, -0.188, 3.323), (0.0912, -0.2598, 3.361), (0.0, 0.08058, 3.386), (0.0, -0.007981, 3.473), (0.0, -0.1227, 3.494), (0.0, -0.222, 3.462), (0.0, -0.283, 3.399), (0.0, -0.286, 3.37), (0.1403, -0.1219, 3.269), (0.01421, 0.06974, 3.149), (0.0, 0.1973, 3.12), (0.0, 0.1751, 3.067), (0.03301, 0.1668, 3.101), (0.0, 0.09237, 3.166), (0.01578, 0.07118, 3.148), (0.0, 0.07569, 3.127), (0.0, 0.09306, 3.164), (0.01501, 0.07384, 3.147), (0.0, 0.07797, 3.128), (0.8194, -0.1264, 1.891), (0.8465, -0.1771, 1.916), (0.8989, -0.1125, 1.928), (0.8512, -0.06219, 1.894), (0.8794, -0.1581, 1.929), (0.8955, -0.07366, 1.922), (0.8508, -0.06515, 1.898), (0.8775, -0.155, 1.93), (0.8923, -0.07594, 1.923), (0.821, -0.1254, 1.894), (0.8467, -0.1727, 1.918), (0.8956, -0.1123, 1.929)], [], [(351, 352, 8, 10), (353, 351, 10, 11), (352, 354, 6, 8), (355, 356, 7, 9), (355, 353, 11, 9), (356, 354, 6, 7), (538, 535, 12, 14), (539, 536, 13, 15), (539, 537, 17, 15), (536, 535, 12, 13), (540, 538, 14, 16), (537, 540, 16, 17), (410, 409, 28, 29), (429, 426, 33, 34), (430, 431, 35, 30), (427, 428, 31, 32), (431, 429, 34, 35), (426, 427, 32, 33), (424, 423, 413, 415), (420, 421, 408, 411), (421, 422, 419, 408), (425, 424, 415, 417), (423, 420, 411, 413), (422, 425, 417, 419), (442, 441, 459, 456), (439, 438, 463, 460), (455, 445, 442, 443), (31, 30, 467, 457), (34, 33, 464, 461), (438, 443, 466, 463), (440, 439, 460, 465), (35, 34, 461, 462), (448, 453, 39, 40), (33, 32, 458, 464), (49, 48, 42, 43), (48, 50, 47, 42), (52, 51, 45, 46), (53, 49, 43, 44), (50, 52, 46, 47), (51, 53, 44, 45), (437, 434, 53, 51), (436, 433, 52, 50), (434, 432, 49, 53), (433, 437, 51, 52), (435, 436, 50, 48), (432, 435, 48, 49), (42, 47, 59, 54), (46, 45, 57, 58), (44, 43, 55, 56), (47, 46, 58, 59), (45, 44, 56, 57), (43, 42, 54, 55), (57, 56, 61, 62), (56, 55, 60, 61), (54, 63, 60, 55), (63, 54, 215, 216), (216, 215, 64, 65), (255, 256, 68, 69), (59, 217, 215, 54), (258, 259, 71, 70), (258, 70, 66, 257), (76, 246, 245), (69, 68, 224, 225), (74, 75, 235, 236), (87, 88, 251, 253), (66, 70, 227, 223), (78, 80, 250, 247), (72, 74, 236, 234), (68, 67, 73, 224), (88, 86, 252, 251), (76, 77, 82, 81), (76, 81, 83, 78), (78, 83, 84, 80), (80, 84, 85, 79), (67, 66, 223, 73), (76, 78, 247, 246), (86, 72, 234, 252), (70, 71, 226, 265, 227), (88, 87, 90, 91), (86, 88, 91, 89), (86, 89, 72), (87, 75, 90), (74, 72, 322, 92), (74, 93, 323, 75), (324, 325, 95, 96), (326, 324, 96, 94), (326, 94, 92, 322), (325, 323, 93, 95), (345, 346, 3, 1), (346, 347, 5, 3), (347, 348, 4, 5), (348, 349, 2, 4), (349, 350, 0, 2), (350, 345, 1, 0), (16, 14, 99, 101), (17, 16, 101, 102), (14, 12, 97, 99), (15, 13, 98, 100), (15, 17, 102, 100), (13, 12, 103, 104), (104, 103, 105, 106), (106, 105, 107, 108), (98, 13, 104, 109), (106, 110, 109, 104), (111, 110, 106, 108), (97, 12, 103, 112), (105, 103, 112, 113), (107, 105, 113, 114), (107, 114, 111, 108), (111, 114, 113, 110), (110, 113, 112, 109), (97, 112, 122, 115), (101, 99, 117, 119), (102, 101, 119, 120), (99, 97, 115, 117), (98, 109, 121, 116), (100, 98, 116, 118), (109, 112, 122, 121), (100, 102, 120, 118), (118, 116, 123, 124), (120, 125, 124, 118), (119, 126, 125, 120), (117, 127, 126, 119), (115, 128, 127, 117), (122, 129, 128, 115), (121, 122, 129, 130), (121, 130, 123, 116), (123, 130, 134, 131), (130, 129, 133, 134), (124, 123, 131, 132), (129, 124, 132, 133), (132, 131, 135, 136), (136, 135, 137, 138), (134, 133, 139, 140), (140, 139, 141, 142), (134, 140, 135, 131), (135, 140, 142, 137), (137, 142, 141, 138), (138, 141, 139, 136), (133, 132, 136, 139), (128, 129, 148, 147), (126, 127, 146, 145), (124, 125, 144, 143), (127, 128, 147, 146), (125, 126, 145, 144), (124, 129, 148, 143), (145, 146, 152, 151), (143, 144, 150, 149), (143, 148, 154, 149), (146, 147, 153, 152), (144, 145, 151, 150), (147, 148, 154, 153), (150, 151, 157, 156), (153, 154, 160, 159), (151, 152, 158, 157), (149, 150, 156, 155), (149, 154, 160, 155), (152, 153, 159, 158), (155, 156, 159, 160), (156, 157, 158, 159), (20, 21, 162, 161), (161, 162, 164, 163), (163, 164, 166, 165), (165, 166, 168, 167), (166, 164, 170, 171), (164, 162, 169, 170), (22, 169, 162, 21), (23, 172, 169, 22), (173, 172, 23, 18), (173, 18, 174), (18, 19, 174), (19, 20, 161, 174), (172, 173, 176, 175), (174, 176, 173), (176, 174, 177), (163, 182, 174, 161), (183, 182, 163, 165), (165, 167, 183), (174, 182, 178, 177), (179, 178, 182, 183), (180, 179, 183, 167), (166, 171, 168), (168, 171, 186, 181), (171, 170, 185, 186), (170, 169, 184, 185), (168, 181, 180, 167), (169, 172, 175, 184), (175, 176, 177, 178, 179, 180, 181, 186, 185, 184), (187, 189, 191, 190), (196, 197, 485, 484), (83, 191, 189, 84), (194, 480, 191), (81, 194, 191, 83), (195, 194, 81, 82), (480, 194, 482), (196, 195, 197), (192, 469, 473, 475), (478, 474, 492, 491), (188, 187, 201, 202), (188, 202, 203), (200, 188, 203), (187, 190, 201), (202, 201, 190, 200, 203), (205, 204, 517, 516), (85, 84, 496, 497), (204, 205, 207, 206), (189, 187, 504, 506), (507, 200, 190, 479), (191, 193, 482, 480), (209, 211, 214, 213), (206, 207, 210), (208, 210, 207), (210, 214, 212, 208), (220, 222, 212), (213, 214, 210, 206), (212, 214, 211), (220, 219, 221, 222), (212, 211, 219, 220), (470, 205, 516, 524), (188, 200, 507, 505), (204, 495, 523, 517), (84, 189, 506, 496), (200, 470, 524, 507), (187, 188, 505, 504), (75, 87, 253, 235), (265, 311, 264, 280, 274), (80, 79, 249, 250), (58, 218, 217, 59), (260, 218, 58, 257), (260, 256, 64, 218), (64, 215, 217, 218), (198, 199, 478), (208, 212, 222), (208, 476, 477, 222), (266, 268, 297, 296), (241, 233, 281, 287), (263, 261, 291, 285), (269, 266, 296, 294), (233, 241, 234), (248, 240, 286, 293), (228, 229, 236, 235), (262, 263, 285, 295), (229, 233, 234, 236), (73, 223, 272, 270), (267, 269, 294, 292), (264, 262, 295, 280), (224, 73, 270, 271), (229, 228, 276, 277), (242, 248, 293, 288), (249, 268, 266, 250), (248, 242, 253, 251), (240, 248, 251, 252), (242, 235, 253), (240, 252, 234, 241), (232, 254, 262, 264), (239, 263, 262, 254), (67, 68, 256, 260), (67, 260, 257, 66), (57, 258, 257, 58), (57, 62, 259, 258), (65, 64, 256, 255), (273, 271, 278, 279), (228, 235, 282, 276), (223, 227, 275, 272), (261, 263, 239, 245, 246), (264, 311, 310, 232), (269, 267, 247, 250), (266, 269, 250), (240, 241, 287, 286), (267, 261, 246, 247), (270, 272, 277, 276), (275, 274, 280, 281), (271, 270, 276, 278), (272, 275, 281, 277), (278, 276, 282, 283), (279, 278, 283, 284), (284, 283, 289, 290), (283, 282, 288, 289), (286, 285, 291), (286, 291, 292, 293), (293, 292, 294, 288), (288, 294, 296, 289), (280, 295, 287, 281), (295, 285, 286, 287), (296, 297, 290, 289), (235, 242, 288, 282), (261, 267, 292, 291), (233, 229, 277, 281), (225, 224, 271, 273), (227, 265, 274, 275), (238, 231, 299, 298), (271, 270, 300, 301), (244, 238, 298, 306), (275, 274, 304, 305), (230, 244, 306, 309), (302, 305, 309, 306), (303, 301, 299, 307), (301, 300, 298, 299), (305, 304, 308, 309), (300, 302, 306, 298), (272, 275, 305, 302), (231, 243, 307, 299), (270, 272, 302, 300), (237, 230, 309, 308), (274, 237, 308, 304), (273, 271, 301, 303), (237, 274, 275, 230), (272, 244, 230, 275), (270, 238, 244, 272), (238, 270, 271, 231), (231, 271, 273, 243), (304, 265, 274), (315, 314, 313, 312), (311, 265, 313, 314), (265, 226, 312, 313), (310, 311, 314, 315), (77, 76, 316, 317), (317, 316, 318, 319), (319, 318, 320, 321), (90, 75, 323, 325), (89, 326, 322, 72), (89, 91, 324, 326), (91, 90, 325, 324), (11, 10, 332, 331), (10, 8, 327, 332), (7, 6, 328, 330), (9, 11, 331, 329), (9, 7, 330, 329), (8, 6, 328, 327), (344, 341, 338, 335), (341, 339, 336, 338), (343, 342, 333, 334), (340, 344, 335, 337), (340, 343, 334, 337), (339, 342, 333, 336), (327, 328, 342, 339), (329, 330, 343, 340), (329, 331, 344, 340), (330, 328, 342, 343), (332, 327, 339, 341), (331, 332, 341, 344), (74, 92, 345, 350), (93, 74, 350, 349), (95, 93, 349, 348), (96, 95, 348, 347), (94, 96, 347, 346), (92, 94, 346, 345), (1, 0, 354, 356), (3, 5, 353, 355), (3, 1, 356, 355), (2, 0, 354, 352), (5, 4, 351, 353), (4, 2, 352, 351), (367, 365, 362, 359), (366, 364, 360, 357), (368, 363, 358, 361), (365, 368, 361, 362), (364, 367, 359, 360), (363, 366, 357, 358), (369, 372, 366, 363), (370, 373, 367, 364), (371, 374, 368, 365), (374, 369, 363, 368), (372, 370, 364, 366), (373, 371, 365, 367), (20, 19, 371, 373), (22, 21, 370, 372), (18, 23, 369, 374), (19, 18, 374, 371), (21, 20, 373, 370), (23, 22, 372, 369), (365, 368, 393, 388), (363, 366, 397, 392), (391, 398, 378, 375), (387, 390, 381, 383), (367, 365, 388, 389), (368, 363, 392, 393), (366, 364, 395, 397), (364, 367, 389, 395), (398, 396, 376, 378), (396, 390, 379, 399, 401, 400, 376), (394, 391, 375, 380), (390, 387, 377, 379), (386, 385, 392, 397), (384, 383, 388, 393), (382, 386, 397, 395), (381, 382, 395, 389), (385, 384, 393, 392), (383, 381, 389, 388), (387, 394, 380, 377), (391, 394, 384, 385), (390, 396, 382, 381), (396, 398, 386, 382), (394, 387, 383, 384), (398, 391, 385, 386), (359, 362, 407, 403), (357, 360, 406, 402), (361, 358, 405, 404), (362, 361, 404, 407), (360, 359, 403, 406), (358, 357, 402, 405), (411, 408, 409, 410), (413, 411, 410, 412), (415, 413, 412, 414), (417, 415, 414, 416), (419, 417, 416, 418), (408, 419, 418, 409), (428, 430, 30, 31), (414, 412, 26, 25), (418, 416, 24, 27), (412, 410, 29, 26), (409, 418, 27, 28), (416, 414, 25, 24), (405, 402, 425, 422), (403, 407, 420, 423), (402, 406, 424, 425), (404, 405, 422, 421), (407, 404, 421, 420), (406, 403, 423, 424), (29, 28, 430, 428), (25, 26, 427, 426), (27, 24, 429, 431), (26, 29, 428, 427), (28, 27, 431, 430), (24, 25, 426, 429), (37, 36, 435, 432), (36, 41, 436, 435), (40, 39, 437, 433), (38, 37, 432, 434), (41, 40, 433, 436), (39, 38, 434, 437), (30, 35, 462, 467), (454, 451, 41, 36), (441, 440, 465, 459), (453, 447, 38, 39), (451, 448, 40, 41), (447, 444, 37, 38), (32, 31, 457, 458), (453, 448, 449, 452), (451, 454, 455, 450), (454, 444, 445, 455), (447, 453, 452, 446), (448, 451, 450, 449), (444, 447, 446, 445), (444, 454, 36, 37), (461, 464, 465, 460), (467, 462, 463, 466), (457, 467, 466, 456), (464, 458, 459, 465), (462, 461, 460, 463), (458, 457, 456, 459), (443, 442, 456, 466), (446, 452, 440, 441), (452, 449, 439, 440), (450, 455, 443, 438), (449, 450, 438, 439), (445, 446, 441, 442), (205, 470, 207), (468, 469, 192), (477, 476, 493, 494), (193, 196, 484, 482), (472, 471, 199, 198), (472, 473, 490, 489), (477, 474, 221, 222), (475, 476, 208, 207, 192), (476, 475, 486, 493), (197, 471, 488, 485), (198, 473, 472), (479, 480, 482, 481, 483), (485, 488, 489, 484), (487, 493, 486), (489, 490, 481, 482, 484), (486, 490, 487), (494, 493, 487), (491, 492, 494, 487), (469, 468, 483, 481), (198, 478, 491, 487), (190, 191, 480, 479), (473, 469, 481, 490), (473, 198, 487, 490), (483, 468, 524, 470), (475, 473, 490, 486), (474, 477, 494, 492), (471, 472, 489, 488), (533, 532, 526, 528), (495, 204, 206, 213, 209), (499, 498, 500, 501), (500, 498, 502, 503), (503, 502, 504, 505), (498, 496, 506, 502), (502, 506, 504), (500, 503, 508, 509), (509, 508, 510, 511), (511, 510, 512, 513), (513, 512, 514, 515), (505, 510, 508, 503), (507, 512, 510, 505), (512, 507, 514), (515, 514, 516, 517), (507, 524, 516, 514), (501, 500, 509, 518), (511, 519, 518, 509), (513, 520, 519, 511), (515, 521, 520, 513), (517, 522, 521, 515), (517, 523, 522), (483, 524, 507, 479), (470, 468, 192, 207), (499, 525, 497, 496, 498), (527, 528, 526), (534, 533, 528, 527), (497, 525, 530, 531), (525, 499, 529, 530), (531, 530, 533, 534), (530, 529, 532, 533), (194, 195, 196, 482), (546, 543, 540, 537), (543, 541, 538, 540), (545, 544, 535, 536), (542, 546, 537, 539), (542, 545, 536, 539), (541, 544, 535, 538), (336, 333, 544, 541), (337, 334, 545, 542), (337, 335, 546, 542), (334, 333, 544, 545), (338, 336, 541, 543), (335, 338, 543, 546)])
me_circle_002.polygons.foreach_set('material_index', [1, 1, 1, 1, 1, 1, 5, 5, 5, 5, 5, 5, 2, 2, 2, 2, 2, 2, 2, 2, 2, 2, 2, 2, 4, 4, 4, 4, 4, 4, 4, 4, 4, 4, 2, 2, 2, 2, 2, 2, 2, 2, 2, 2, 2, 2, 2, 2, 2, 2, 2, 2, 2, 2, 2, 2, 2, 0, 2, 2, 0, 3, 0, 0, 3, 0, 3, 0, 0, 3, 0, 0, 0, 0, 0, 3, 3, 2, 2, 2, 2, 2, 0, 0, 0, 0, 0, 0, 5, 5, 5, 5, 5, 5, 0, 0, 0, 0, 0, 0, 0, 0, 0, 0, 0, 0, 0, 0, 0, 0, 0, 0, 0, 0, 0, 0, 0, 0, 0, 0, 0, 0, 0, 0, 0, 0, 0, 0, 0, 0, 0, 0, 0, 0, 0, 0, 0, 0, 0, 0, 0, 0, 0, 0, 0, 0, 0, 0, 0, 0, 0, 0, 0, 0, 0, 0, 0, 0, 0, 0, 4, 4, 4, 4, 4, 4, 4, 4, 4, 4, 4, 4, 4, 4, 4, 4, 4, 4, 4, 4, 4, 4, 4, 4, 4, 4, 4, 4, 0, 1, 0, 1, 0, 0, 1, 1, 0, 0, 0, 0, 0, 0, 0, 1, 1, 0, 1, 0, 0, 0, 0, 0, 0, 0, 0, 0, 0, 0, 1, 0, 1, 1, 0, 1, 3, 4, 3, 2, 2, 2, 2, 0, 0, 0, 4, 4, 4, 4, 3, 4, 3, 4, 3, 4, 4, 4, 4, 4, 4, 3, 3, 3, 3, 3, 3, 3, 0, 0, 2, 2, 2, 4, 4, 4, 3, 3, 3, 3, 4, 3, 4, 4, 4, 4, 4, 4, 4, 4, 4, 4, 4, 4, 4, 4, 4, 4, 4, 4, 4, 4, 4, 4, 4, 4, 4, 4, 0, 4, 4, 4, 4, 4, 4, 4, 4, 4, 4, 4, 4, 4, 4, 4, 1, 0, 1, 1, 0, 2, 2, 2, 2, 2, 2, 5, 5, 5, 5, 5, 5, 5, 5, 5, 5, 5, 5, 5, 5, 5, 5, 5, 5, 0, 0, 0, 0, 0, 0, 5, 5, 5, 5, 5, 5, 1, 1, 1, 1, 1, 1, 4, 4, 4, 4, 4, 4, 4, 4, 4, 4, 4, 4, 1, 1, 6, 6, 1, 1, 1, 1, 6, 6, 6, 6, 1, 1, 1, 1, 1, 1, 6, 6, 6, 6, 6, 6, 2, 2, 2, 2, 2, 2, 4, 4, 4, 4, 4, 4, 2, 2, 2, 2, 2, 2, 2, 2, 2, 2, 2, 2, 2, 2, 2, 2, 2, 2, 2, 2, 2, 2, 2, 2, 4, 4, 4, 4, 4, 4, 4, 5, 5, 5, 5, 5, 5, 4, 5, 5, 5, 5, 5, 5, 4, 4, 4, 4, 4, 4, 0, 0, 1, 1, 0, 1, 0, 0, 1, 0, 0, 1, 1, 1, 1, 1, 1, 1, 1, 1, 1, 1, 1, 1, 1, 1, 1, 1, 0, 1, 1, 1, 1, 1, 1, 1, 1, 1, 1, 1, 1, 1, 1, 1, 1, 1, 1, 1, 1, 1, 0, 1, 1, 1, 3, 3, 3, 3, 1, 5, 5, 5, 5, 5, 5, 4, 4, 4, 4, 4, 4])
_uv = me_circle_002.uv_layers.new(name='UVMap')
_uv.uv.foreach_set('vector', [0.0, 0.0, 0.0, 0.0, 0.0, 0.0, 0.0, 0.0, 0.0, 0.0, 0.0, 0.0, 0.0, 0.0, 0.0, 0.0, 0.0, 0.0, 0.0, 0.0, 0.0, 0.0, 0.0, 0.0, 0.0, 0.0, 0.0, 0.0, 0.0, 0.0, 0.0, 0.0, 0.0, 0.0, 0.0, 0.0, 0.0, 0.0, 0.0, 0.0, 0.0, 0.0, 0.0, 0.0, 0.0, 0.0, 0.0, 0.0, 0.0, 0.0, 0.0, 0.0, 0.0, 0.0, 0.0, 0.0, 0.0, 0.0, 0.0, 0.0, 0.0, 0.0, 0.0, 0.0, 0.0, 0.0, 0.0, 0.0, 0.0, 0.0, 0.0, 0.0, 0.0, 0.0, 0.0, 0.0, 0.0, 0.0, 0.0, 0.0, 0.0, 0.0, 0.0, 0.0, 0.0, 0.0, 0.0, 0.0, 0.0, 0.0, 0.0, 0.0, 0.0, 0.0, 0.0, 0.0, 0.0, 0.0, 0.0, 0.0, 0.0, 0.0, 0.0, 0.0, 0.0, 0.0, 0.0, 0.0, 0.0, 0.0, 0.0, 0.0, 0.0, 0.0, 0.0, 0.0, 0.0, 0.0, 0.0, 0.0, 0.0, 0.0, 0.0, 0.0, 0.0, 0.0, 0.0, 0.0, 0.0, 0.0, 0.0, 0.0, 0.0, 0.0, 0.0, 0.0, 0.0, 0.0, 0.0, 0.0, 0.0, 0.0, 0.0, 0.0, 0.0, 0.0, 0.0, 0.0, 0.0, 0.0, 0.0, 0.0, 0.0, 0.0, 0.0, 0.0, 0.0, 0.0, 0.0, 0.0, 0.0, 0.0, 0.0, 0.0, 0.0, 0.0, 0.0, 0.0, 0.0, 0.0, 0.0, 0.0, 0.0, 0.0, 0.0, 0.0, 0.0, 0.0, 0.0, 0.0, 0.0, 0.0, 0.0, 0.0, 0.0, 0.0, 0.0, 0.0, 0.0, 0.0, 0.0, 0.0, 0.0, 0.0, 0.0, 0.0, 0.0, 0.0, 0.0, 0.0, 0.0, 0.0, 0.0, 0.0, 0.0, 0.0, 0.0, 0.0, 0.0, 0.0, 0.0, 0.0, 0.0, 0.0, 0.0, 0.0, 0.0, 0.0, 0.0, 0.0, 0.0, 0.0, 0.0, 0.0, 0.0, 0.0, 0.0, 0.0, 0.0, 0.0, 0.0, 0.0, 0.0, 0.0, 0.0, 0.0, 0.0, 0.0, 0.0, 0.0, 0.0, 0.0, 0.0, 0.0, 0.0, 0.0, 0.0, 0.0, 0.0, 0.0, 0.0, 0.0, 0.0, 0.0, 0.0, 0.0, 0.0, 0.0, 0.0, 0.0, 0.0, 0.0, 0.0, 0.0, 0.0, 0.0, 0.0, 0.0, 0.0, 0.0, 0.0, 0.0, 0.0, 0.0, 0.0, 0.0, 0.0, 0.0, 0.0, 0.0, 0.0, 0.0, 0.0, 0.0, 0.0, 0.0, 0.0, 0.0, 0.0, 0.0, 0.0, 0.0, 0.0, 0.0, 0.0, 0.0, 0.0, 0.0, 0.0, 0.0, 0.0, 0.0, 0.0, 0.0, 0.0, 0.0, 0.0, 0.0, 0.0, 0.0, 0.0, 0.0, 0.0, 0.0, 0.0, 0.0, 0.0, 0.0, 0.0, 0.0, 0.0, 0.0, 0.0, 0.0, 0.0, 0.0, 0.0, 0.0, 0.0, 0.0, 0.0, 0.0, 0.0, 0.0, 0.0, 0.0, 0.0, 0.0, 0.0, 0.0, 0.0, 0.0, 0.0, 0.0, 0.0, 0.0, 0.0, 0.0, 0.0, 0.0, 0.0, 0.0, 0.0, 0.0, 0.0, 0.0, 0.0, 0.0, 0.0, 0.0, 0.0, 0.0, 0.0, 0.0, 0.0, 0.0, 0.0, 0.0, 0.0, 0.0, 0.0, 0.0, 0.0, 0.0, 0.0, 0.0, 0.0, 0.0, 0.0, 0.0, 0.0, 0.0, 0.0, 0.0, 0.0, 0.0, 0.0, 0.0, 0.0, 0.0, 0.0, 0.0, 0.0, 0.0, 0.0, 0.0, 0.0, 0.0, 0.0, 0.0, 0.0, 0.0, 0.0, 0.0, 0.0, 0.0, 0.0, 0.0, 0.0, 0.0, 0.0, 0.0, 0.0, 0.0, 0.0, 0.0, 0.0, 0.0, 0.0, 0.0, 0.0, 0.0, 0.0, 0.0, 0.0, 0.0, 0.0, 0.0, 0.0, 0.0, 0.0, 0.0, 0.0, 0.0, 0.0, 0.0, 0.0, 0.0, 0.0, 0.0, 0.0, 0.0, 0.0, 0.0, 0.0, 0.0, 0.0, 0.0, 0.0, 0.0, 0.0, 0.0, 0.0, 0.0, 0.0, 0.0, 0.0, 0.0, 0.0, 0.0, 0.0, 0.0, 0.0, 0.0, 0.0, 0.0, 0.0, 0.0, 0.0, 0.0, 0.0, 0.0, 0.0, 0.0, 0.0, 0.0, 0.0, 0.0, 0.0, 0.0, 0.0, 0.0, 0.0, 0.0, 0.0, 0.0, 0.0, 0.0, 0.0, 0.0, 0.0, 0.0, 0.0, 0.0, 0.0, 0.0, 0.0, 0.0, 0.0, 0.0, 0.0, 0.0, 0.0, 0.0, 0.0, 0.0, 0.0, 0.0, 0.0, 0.0, 0.0, 0.0, 0.0, 0.0, 0.0, 0.0, 0.0, 0.0, 0.0, 0.0, 0.0, 0.0, 0.0, 0.0, 0.0, 0.0, 0.0, 0.0, 0.0, 0.0, 0.0, 0.0, 0.0, 0.0, 0.0, 0.0, 0.0, 0.0, 0.0, 0.0, 0.0, 0.0, 0.0, 0.0, 0.0, 0.0, 0.0, 0.0, 0.0, 0.0, 0.0, 0.0, 0.0, 0.0, 0.0, 0.0, 0.0, 0.0, 0.0, 0.0, 0.0, 0.0, 0.0, 0.0, 0.0, 0.0, 0.0, 0.0, 0.0, 0.0, 0.0, 0.0, 0.0, 0.0, 0.0, 0.0, 0.0, 0.0, 0.0, 0.0, 0.0, 0.0, 0.0, 0.0, 0.0, 0.0, 0.0, 0.0, 0.0, 0.0, 0.0, 0.0, 0.0, 0.0, 0.0, 0.0, 0.0, 0.0, 0.0, 0.0, 0.0, 0.0, 0.0, 0.0, 0.0, 0.0, 0.0, 0.0, 0.0, 0.0, 0.0, 0.0, 0.0, 0.0, 0.0, 0.0, 0.0, 0.0, 0.0, 0.0, 0.0, 0.0, 0.0, 0.0, 0.0, 0.0, 0.0, 0.0, 0.0, 0.0, 0.0, 0.0, 0.0, 0.0, 0.0, 0.0, 0.0, 0.0, 0.0, 0.0, 0.0, 0.0, 0.0, 0.0, 0.0, 0.0, 0.0, 0.0, 0.0, 0.0, 0.0, 0.0, 0.0, 0.0, 0.0, 0.0, 0.0, 0.0, 0.0, 0.0, 0.0, 0.0, 0.0, 0.0, 0.0, 0.0, 0.0, 0.0, 0.0, 0.0, 0.0, 0.0, 0.0, 0.0, 0.0, 0.0, 0.0, 0.0, 0.0, 0.0, 0.0, 0.0, 0.0, 0.0, 0.0, 0.0, 0.0, 0.0, 0.0, 0.0, 0.0, 0.0, 0.0, 0.0, 0.0, 0.0, 0.0, 0.0, 0.0, 0.0, 0.0, 0.0, 0.0, 0.0, 0.0, 0.0, 0.0, 0.0, 0.0, 0.0, 0.0, 0.0, 0.0, 0.0, 0.0, 0.0, 0.0, 0.0, 0.0, 0.0, 0.0, 0.0, 0.0, 0.0, 0.0, 0.0, 0.0, 0.0, 0.0, 0.0, 0.0, 0.0, 0.0, 0.0, 0.0, 0.0, 0.0, 0.0, 0.0, 0.0, 0.0, 0.0, 0.0, 0.0, 0.0, 0.0, 0.0, 0.0, 0.0, 0.0, 0.0, 0.0, 0.0, 0.0, 0.0, 0.0, 0.0, 0.0, 0.0, 0.0, 0.0, 0.0, 0.0, 0.0, 0.0, 0.0, 0.0, 0.0, 0.0, 0.0, 0.0, 0.0, 0.0, 0.0, 0.0, 0.0, 0.0, 0.0, 0.0, 0.0, 0.0, 0.0, 0.0, 0.0, 0.0, 0.0, 0.0, 0.0, 0.0, 0.0, 0.0, 0.0, 0.0, 0.0, 0.0, 0.0, 0.0, 0.0, 0.0, 0.0, 0.0, 0.0, 0.0, 0.0, 0.0, 0.0, 0.0, 0.0, 0.0, 0.0, 0.0, 0.0, 0.0, 0.0, 0.0, 0.0, 0.0, 0.0, 0.0, 0.0, 0.0, 0.0, 0.0, 0.0, 0.0, 0.0, 0.0, 0.0, 0.0, 0.0, 0.0, 0.0, 0.0, 0.0, 0.0, 0.0, 0.0, 0.0, 0.0, 0.0, 0.0, 0.0, 0.0, 0.0, 0.0, 0.0, 0.0, 0.0, 0.0, 0.0, 0.0, 0.0, 0.0, 0.0, 0.0, 0.0, 0.0, 0.0, 0.0, 0.0, 0.0, 0.0, 0.0, 0.0, 0.0, 0.0, 0.0, 0.0, 0.0, 0.0, 0.0, 0.0, 0.0, 0.0, 0.0, 0.0, 0.0, 0.0, 0.0, 0.0, 0.0, 0.0, 0.0, 0.0, 0.0, 0.0, 0.0, 0.0, 0.0, 0.0, 0.0, 0.0, 0.0, 0.0, 0.0, 0.0, 0.0, 0.0, 0.0, 0.0, 0.0, 0.0, 0.0, 0.0, 0.0, 0.0, 0.0, 0.0, 0.0, 0.0, 0.0, 0.0, 0.0, 0.0, 0.0, 0.0, 0.0, 0.0, 0.0, 0.0, 0.0, 0.0, 0.0, 0.0, 0.0, 0.0, 0.0, 0.0, 0.0, 0.0, 0.0, 0.0, 0.0, 0.0, 0.0, 0.0, 0.0, 0.0, 0.0, 0.0, 0.0, 0.0, 0.0, 0.0, 0.0, 0.0, 0.0, 0.0, 0.0, 0.0, 0.0, 0.0, 0.0, 0.0, 0.0, 0.0, 0.0, 0.0, 0.0, 0.0, 0.0, 0.0, 0.0, 0.0, 0.0, 0.0, 0.0, 0.0, 0.0, 0.0, 0.0, 0.0, 0.0, 0.0, 0.0, 0.0, 0.0, 0.0, 0.0, 0.0, 0.0, 0.0, 0.0, 0.0, 0.0, 0.0, 0.0, 0.0, 0.0, 0.0, 0.0, 0.0, 0.0, 0.0, 0.0, 0.0, 0.0, 0.0, 0.0, 0.0, 0.0, 0.0, 0.0, 0.0, 0.0, 0.0, 0.0, 0.0, 0.0, 0.0, 0.0, 0.0, 0.0, 0.0, 0.0, 0.0, 0.0, 0.0, 0.0, 0.0, 0.0, 0.0, 0.0, 0.0, 0.0, 0.0, 0.0, 0.0, 0.0, 0.0, 0.0, 0.0, 0.0, 0.0, 0.0, 0.0, 0.0, 0.0, 0.0, 0.0, 0.0, 0.0, 0.0, 0.0, 0.0, 0.0, 0.0, 0.0, 0.0, 0.0, 0.0, 0.0, 0.0, 0.0, 0.0, 0.0, 0.0, 0.0, 0.0, 0.0, 0.0, 0.0, 0.0, 0.0, 0.0, 0.0, 0.0, 0.0, 0.0, 0.0, 0.0, 0.0, 0.0, 0.0, 0.0, 0.0, 0.0, 0.0, 0.0, 0.0, 0.0, 0.0, 0.0, 0.0, 0.0, 0.0, 0.0, 0.0, 0.0, 0.0, 0.0, 0.0, 0.0, 0.0, 0.0, 0.0, 0.0, 0.0, 0.0, 0.0, 0.0, 0.0, 0.0, 0.0, 0.0, 0.0, 0.0, 0.0, 0.0, 0.0, 0.0, 0.0, 0.0, 0.0, 0.0, 0.0, 0.0, 0.0, 0.0, 0.0, 0.0, 0.0, 0.0, 0.0, 0.0, 0.0, 0.0, 0.0, 0.0, 0.0, 0.0, 0.0, 0.0, 0.0, 0.0, 0.0, 0.0, 0.0, 0.0, 0.0, 0.0, 0.0, 0.0, 0.0, 0.0, 0.0, 0.0, 0.0, 0.0, 0.0, 0.0, 0.0, 0.0, 0.0, 0.0, 0.0, 0.0, 0.0, 0.0, 0.0, 0.0, 0.0, 0.0, 0.0, 0.0, 0.0, 0.0, 0.0, 0.0, 0.0, 0.0, 0.0, 0.0, 0.0, 0.0, 0.0, 0.0, 0.0, 0.0, 0.0, 0.0, 0.0, 0.0, 0.0, 0.0, 0.0, 0.0, 0.0, 0.0, 0.0, 0.0, 0.0, 0.0, 0.0, 0.0, 0.0, 0.0, 0.0, 0.0, 0.0, 0.0, 0.0, 0.0, 0.0, 0.0, 0.0, 0.0, 0.0, 0.0, 0.0, 0.0, 0.0, 0.0, 0.0, 0.0, 0.0, 0.0, 0.0, 0.0, 0.0, 0.0, 0.0, 0.0, 0.0, 0.0, 0.0, 0.0, 0.0, 0.0, 0.0, 0.0, 0.0, 0.0, 0.0, 0.0, 0.0, 0.0, 0.0, 0.0, 0.0, 0.0, 0.0, 0.0, 0.0, 0.0, 0.0, 0.0, 0.0, 0.0, 0.0, 0.0, 0.0, 0.0, 0.0, 0.0, 0.0, 0.0, 0.0, 0.0, 0.0, 0.0, 0.0, 0.0, 0.0, 0.0, 0.0, 0.0, 0.0, 0.0, 0.0, 0.0, 0.0, 0.0, 0.0, 0.0, 0.0, 0.0, 0.0, 0.0, 0.0, 0.0, 0.0, 0.0, 0.0, 0.0, 0.0, 0.0, 0.0, 0.0, 0.0, 0.0, 0.0, 0.0, 0.0, 0.0, 0.0, 0.0, 0.0, 0.0, 0.0, 0.0, 0.0, 0.0, 0.0, 0.0, 0.0, 0.0, 0.0, 0.0, 0.0, 0.0, 0.0, 0.0, 0.0, 0.0, 0.0, 0.0, 0.0, 0.0, 0.0, 0.0, 0.0, 0.0, 0.0, 0.0, 0.0, 0.0, 0.0, 0.0, 0.0, 0.0, 0.0, 0.0, 0.0, 0.0, 0.0, 0.0, 0.0, 0.0, 0.0, 0.0, 0.0, 0.0, 0.0, 0.0, 0.0, 0.0, 0.0, 0.0, 0.0, 0.0, 0.0, 0.0, 0.0, 0.0, 0.0, 0.0, 0.0, 0.0, 0.0, 0.0, 0.0, 0.0, 0.0, 0.0, 0.0, 0.0, 0.0, 0.0, 0.0, 0.0, 0.0, 0.0, 0.0, 0.0, 0.0, 0.0, 0.0, 0.0, 0.0, 0.0, 0.0, 0.0, 0.0, 0.0, 0.0, 0.0, 0.0, 0.0, 0.0, 0.0, 0.0, 0.0, 0.0, 0.0, 0.0, 0.0, 0.0, 0.0, 0.0, 0.0, 0.0, 0.0, 0.0, 0.0, 0.0, 0.0, 0.0, 0.0, 0.0, 0.0, 0.0, 0.0, 0.0, 0.0, 0.0, 0.0, 0.0, 0.0, 0.0, 0.0, 0.0, 0.0, 0.0, 0.0, 0.0, 0.0, 0.0, 0.0, 0.0, 0.0, 0.0, 0.0, 0.0, 0.0, 0.0, 0.0, 0.0, 0.0, 0.0, 0.0, 0.0, 0.0, 0.0, 0.0, 0.0, 0.0, 0.0, 0.0, 0.0, 0.0, 0.0, 0.0, 0.0, 0.0, 0.0, 0.0, 0.0, 0.0, 0.0, 0.0, 0.0, 0.0, 0.0, 0.0, 0.0, 0.0, 0.0, 0.0, 0.0, 0.0, 0.0, 0.0, 0.0, 0.0, 0.0, 0.0, 0.0, 0.0, 0.0, 0.0, 0.0, 0.0, 0.0, 0.0, 0.0, 0.0, 0.0, 0.0, 0.0, 0.0, 0.0, 0.0, 0.0, 0.0, 0.0, 0.0, 0.0, 0.0, 0.0, 0.0, 0.0, 0.0, 0.0, 0.0, 0.0, 0.0, 0.0, 0.0, 0.0, 0.0, 0.0, 0.0, 0.0, 0.0, 0.0, 0.0, 0.0, 0.0, 0.0, 0.0, 0.0, 0.0, 0.0, 0.0, 0.0, 0.0, 0.0, 0.0, 0.0, 0.0, 0.0, 0.0, 0.0, 0.0, 0.0, 0.0, 0.0, 0.0, 0.0, 0.0, 0.0, 0.0, 0.0, 0.0, 0.0, 0.0, 0.0, 0.0, 0.0, 0.0, 0.0, 0.0, 0.0, 0.0, 0.0, 0.0, 0.0, 0.0, 0.0, 0.0, 0.0, 0.0, 0.0, 0.0, 0.0, 0.0, 0.0, 0.0, 0.0, 0.0, 0.0, 0.0, 0.0, 0.0, 0.0, 0.0, 0.0, 0.0, 0.0, 0.0, 0.0, 0.0, 0.0, 0.0, 0.0, 0.0, 0.0, 0.0, 0.0, 0.0, 0.0, 0.0, 0.0, 0.0, 0.0, 0.0, 0.0, 0.0, 0.0, 0.0, 0.0, 0.0, 0.0, 0.0, 0.0, 0.0, 0.0, 0.0, 0.0, 0.0, 0.0, 0.0, 0.0, 0.0, 0.0, 0.0, 0.0, 0.0, 0.0, 0.0, 0.0, 0.0, 0.0, 0.0, 0.0, 0.0, 0.0, 0.0, 0.0, 0.0, 0.0, 0.0, 0.0, 0.0, 0.0, 0.0, 0.0, 0.0, 0.0, 0.0, 0.0, 0.0, 0.0, 0.0, 0.0, 0.0, 0.0, 0.0, 0.0, 0.0, 0.0, 0.0, 0.0, 0.0, 0.0, 0.0, 0.0, 0.0, 0.0, 0.0, 0.0, 0.0, 0.0, 0.0, 0.0, 0.0, 0.0, 0.0, 0.0, 0.0, 0.0, 0.0, 0.0, 0.0, 0.0, 0.0, 0.0, 0.0, 0.0, 0.0, 0.0, 0.0, 0.0, 0.0, 0.0, 0.0, 0.0, 0.0, 0.0, 0.0, 0.0, 0.0, 0.0, 0.0, 0.0, 0.0, 0.0, 0.0, 0.0, 0.0, 0.0, 0.0, 0.0, 0.0, 0.0, 0.0, 0.0, 0.0, 0.0, 0.0, 0.0, 0.0, 0.0, 0.0, 0.0, 0.0, 0.0, 0.0, 0.0, 0.0, 0.0, 0.0, 0.0, 0.0, 0.0, 0.0, 0.0, 0.0, 0.0, 0.0, 0.0, 0.0, 0.0, 0.0, 0.0, 0.0, 0.0, 0.0, 0.0, 0.0, 0.0, 0.0, 0.0, 0.0, 0.0, 0.0, 0.0, 0.0, 0.0, 0.0, 0.0, 0.0, 0.0, 0.0, 0.0, 0.0, 0.0, 0.0, 0.0, 0.0, 0.0, 0.0, 0.0, 0.0, 0.0, 0.0, 0.0, 0.0, 0.0, 0.0, 0.0, 0.0, 0.0, 0.0, 0.0, 0.0, 0.0, 0.0, 0.0, 0.0, 0.0, 0.0, 0.0, 0.0, 0.0, 0.0, 0.0, 0.0, 0.0, 0.0, 0.0, 0.0, 0.0, 0.0, 0.0, 0.0, 0.0, 0.0, 0.0, 0.0, 0.0, 0.0, 0.0, 0.0, 0.0, 0.0, 0.0, 0.0, 0.0, 0.0, 0.0, 0.0, 0.0, 0.0, 0.0, 0.0, 0.0, 0.0, 0.0, 0.0, 0.0, 0.0, 0.0, 0.0, 0.0, 0.0, 0.0, 0.0, 0.0, 0.0, 0.0, 0.0, 0.0, 0.0, 0.0, 0.0, 0.0, 0.0, 0.0, 0.0, 0.0, 0.0, 0.0, 0.0, 0.0, 0.0, 0.0, 0.0, 0.0, 0.0, 0.0, 0.0, 0.0, 0.0, 0.0, 0.0, 0.0, 0.0, 0.0, 0.0, 0.0, 0.0, 0.0, 0.0, 0.0, 0.0, 0.0, 0.0, 0.0, 0.0, 0.0, 0.0, 0.0, 0.0, 0.0, 0.0, 0.0, 0.0, 0.0, 0.0, 0.0, 0.0, 0.0, 0.0, 0.0, 0.0, 0.0, 0.0, 0.0, 0.0, 0.0, 0.0, 0.0, 0.0, 0.0, 0.0, 0.0, 0.0, 0.0, 0.0, 0.0, 0.0, 0.0, 0.0, 0.0, 0.0, 0.0, 0.0, 0.0, 0.0, 0.0, 0.0, 0.0, 0.0, 0.0, 0.0, 0.0, 0.0, 0.0, 0.0, 0.0, 0.0, 0.0, 0.0, 0.0, 0.0, 0.0, 0.0, 0.0, 0.0, 0.0, 0.0, 0.0, 0.0, 0.0, 0.0, 0.0, 0.0, 0.0, 0.0, 0.0, 0.0, 0.0, 0.0, 0.0, 0.0, 0.0, 0.0, 0.0, 0.0, 0.0, 0.0, 0.0, 0.0, 0.0, 0.0, 0.0, 0.0, 0.0, 0.0, 0.0, 0.0, 0.0, 0.0, 0.0, 0.0, 0.0, 0.0, 0.0, 0.0, 0.0, 0.0, 0.0, 0.0, 0.0, 0.0, 0.0, 0.0, 0.0, 0.0, 0.0, 0.0, 0.0, 0.0, 0.0, 0.0, 0.0, 0.0, 0.0, 0.0, 0.0, 0.0, 0.0, 0.0, 0.0, 0.0, 0.0, 0.0, 0.0, 0.0, 0.0, 0.0, 0.0, 0.0, 0.0, 0.0, 0.0, 0.0, 0.0, 0.0, 0.0, 0.0, 0.0, 0.0, 0.0, 0.0, 0.0, 0.0, 0.0, 0.0, 0.0, 0.0, 0.0, 0.0, 0.0, 0.0, 0.0, 0.0, 0.0, 0.0, 0.0, 0.0, 0.0, 0.0, 0.0, 0.0, 0.0, 0.0, 0.0, 0.0, 0.0, 0.0, 0.0, 0.0, 0.0, 0.0, 0.0, 0.0, 0.0, 0.0, 0.0, 0.0, 0.0, 0.0, 0.0, 0.0, 0.0, 0.0, 0.0, 0.0, 0.0, 0.0, 0.0, 0.0, 0.0, 0.0, 0.0, 0.0, 0.0, 0.0, 0.0, 0.0, 0.0, 0.0, 0.0, 0.0, 0.0, 0.0, 0.0, 0.0, 0.0, 0.0, 0.0, 0.0, 0.0, 0.0, 0.0, 0.0, 0.0, 0.0, 0.0, 0.0, 0.0, 0.0, 0.0, 0.0, 0.0, 0.0, 0.0, 0.0, 0.0, 0.0, 0.0, 0.0, 0.0, 0.0, 0.0, 0.0, 0.0, 0.0, 0.0, 0.0, 0.0, 0.0, 0.0, 0.0, 0.0, 0.0, 0.0, 0.0, 0.0, 0.0, 0.0, 0.0, 0.0, 0.0, 0.0, 0.0, 0.0, 0.0, 0.0, 0.0, 0.0, 0.0, 0.0, 0.0, 0.0, 0.0, 0.0, 0.0, 0.0, 0.0, 0.0, 0.0, 0.0, 0.0, 0.0, 0.0, 0.0, 0.0, 0.0, 0.0, 0.0, 0.0, 0.0, 0.0, 0.0, 0.0, 0.0, 0.0, 0.0, 0.0, 0.0, 0.0, 0.0, 0.0, 0.0, 0.0, 0.0, 0.0, 0.0, 0.0, 0.0, 0.0, 0.0, 0.0, 0.0, 0.0, 0.0, 0.0, 0.0, 0.0, 0.0, 0.0, 0.0, 0.0, 0.0, 0.0, 0.0, 0.0, 0.0, 0.0, 0.0, 0.0, 0.0, 0.0, 0.0, 0.0, 0.0, 0.0, 0.0, 0.0, 0.0, 0.0, 0.0, 0.0, 0.0, 0.0, 0.0, 0.0, 0.0, 0.0, 0.0, 0.0, 0.0, 0.0, 0.0, 0.0, 0.0, 0.0, 0.0, 0.0, 0.0, 0.0, 0.0, 0.0, 0.0, 0.0, 0.0, 0.0, 0.0, 0.0, 0.0, 0.0, 0.0, 0.0, 0.0, 0.0, 0.0, 0.0, 0.0, 0.0, 0.0, 0.0, 0.0, 0.0, 0.0, 0.0, 0.0, 0.0, 0.0, 0.0, 0.0, 0.0, 0.0, 0.0, 0.0, 0.0, 0.0, 0.0, 0.0, 0.0, 0.0, 0.0, 0.0, 0.0, 0.0, 0.0, 0.0, 0.0, 0.0, 0.0, 0.0, 0.0, 0.0, 0.0, 0.0, 0.0, 0.0, 0.0, 0.0, 0.0, 0.0, 0.0, 0.0, 0.0, 0.0, 0.0, 0.0, 0.0, 0.0, 0.0, 0.0, 0.0, 0.0, 0.0, 0.0, 0.0, 0.0, 0.0, 0.0, 0.0, 0.0, 0.0, 0.0, 0.0, 0.0, 0.0, 0.0, 0.0, 0.0, 0.0, 0.0, 0.0, 0.0, 0.0, 0.0, 0.0, 0.0, 0.0, 0.0, 0.0, 0.0, 0.0, 0.0, 0.0, 0.0, 0.0, 0.0, 0.0, 0.0, 0.0, 0.0, 0.0, 0.0, 0.0, 0.0, 0.0, 0.0, 0.0, 0.0, 0.0, 0.0, 0.0, 0.0, 0.0, 0.0, 0.0, 0.0, 0.0, 0.0, 0.0, 0.0, 0.0, 0.0, 0.0, 0.0, 0.0, 0.0, 0.0, 0.0, 0.0, 0.0, 0.0, 0.0, 0.0, 0.0, 0.0, 0.0, 0.0, 0.0, 0.0, 0.0, 0.0, 0.0, 0.0, 0.0, 0.0, 0.0, 0.0, 0.0, 0.0, 0.0, 0.0, 0.0, 0.0, 0.0, 0.0, 0.0, 0.0, 0.0, 0.0, 0.0, 0.0, 0.0, 0.0, 0.0, 0.0, 0.0, 0.0, 0.0, 0.0, 0.0, 0.0, 0.0, 0.0, 0.0, 0.0, 0.0, 0.0, 0.0, 0.0, 0.0, 0.0, 0.0, 0.0, 0.0, 0.0, 0.0, 0.0, 0.0, 0.0, 0.0, 0.0, 0.0, 0.0, 0.0, 0.0, 0.0, 0.0, 0.0, 0.0, 0.0, 0.0, 0.0, 0.0, 0.0, 0.0, 0.0, 0.0, 0.0, 0.0, 0.0, 0.0, 0.0, 0.0, 0.0, 0.0, 0.0, 0.0, 0.0, 0.0, 0.0, 0.0, 0.0, 0.0, 0.0, 0.0, 0.0, 0.0, 0.0, 0.0, 0.0, 0.0, 0.0, 0.0, 0.0, 0.0, 0.0, 0.0, 0.0, 0.0, 0.0, 0.0, 0.0, 0.0, 0.0, 0.0, 0.0, 0.0, 0.0, 0.0, 0.0, 0.0, 0.0, 0.0, 0.0, 0.0, 0.0, 0.0, 0.0, 0.0, 0.0, 0.0, 0.0, 0.0, 0.0, 0.0, 0.0, 0.0, 0.0, 0.0, 0.0, 0.0, 0.0, 0.0, 0.0, 0.0, 0.0, 0.0, 0.0, 0.0, 0.0, 0.0, 0.0, 0.0, 0.0, 0.0, 0.0, 0.0, 0.0, 0.0, 0.0, 0.0, 0.0, 0.0, 0.0, 0.0, 0.0, 0.0, 0.0, 0.0, 0.0, 0.0, 0.0, 0.0, 0.0, 0.0, 0.0, 0.0, 0.0, 0.0, 0.0, 0.0, 0.0, 0.0, 0.0, 0.0, 0.0, 0.0, 0.0, 0.0, 0.0, 0.0, 0.0, 0.0, 0.0, 0.0, 0.0, 0.0, 0.0, 0.0, 0.0, 0.0, 0.0, 0.0, 0.0, 0.0, 0.0, 0.0, 0.0, 0.0, 0.0, 0.0, 0.0, 0.0, 0.0, 0.0, 0.0, 0.0, 0.0, 0.0, 0.0, 0.0, 0.0, 0.0, 0.0, 0.0, 0.0, 0.0, 0.0, 0.0, 0.0, 0.0, 0.0, 0.0, 0.0, 0.0, 0.0, 0.0, 0.0, 0.0, 0.0, 0.0, 0.0, 0.0, 0.0, 0.0, 0.0, 0.0, 0.0, 0.0, 0.0, 0.0, 0.0, 0.0, 0.0, 0.0, 0.0, 0.0, 0.0, 0.0, 0.0, 0.0, 0.0, 0.0, 0.0, 0.0, 0.0, 0.0, 0.0, 0.0, 0.0, 0.0, 0.0, 0.0, 0.0, 0.0, 0.0, 0.0, 0.0, 0.0, 0.0, 0.0, 0.0, 0.0, 0.0, 0.0, 0.0, 0.0, 0.0, 0.0, 0.0, 0.0, 0.0, 0.0, 0.0, 0.0, 0.0, 0.0, 0.0, 0.0, 0.0, 0.0, 0.0, 0.0, 0.0, 0.0, 0.0, 0.0, 0.0, 0.0, 0.0, 0.0, 0.0, 0.0, 0.0, 0.0, 0.0, 0.0, 0.0, 0.0, 0.0, 0.0, 0.0, 0.0, 0.0, 0.0, 0.0, 0.0, 0.0, 0.0, 0.0, 0.0, 0.0, 0.0, 0.0, 0.0, 0.0, 0.0, 0.0, 0.0, 0.0, 0.0, 0.0, 0.0, 0.0, 0.0, 0.0, 0.0, 0.0, 0.0, 0.0, 0.0, 0.0, 0.0, 0.0, 0.0, 0.0, 0.0, 0.0, 0.0, 0.0, 0.0, 0.0, 0.0, 0.0, 0.0, 0.0, 0.0, 0.0, 0.0, 0.0, 0.0, 0.0, 0.0, 0.0, 0.0, 0.0, 0.0, 0.0, 0.0, 0.0, 0.0, 0.0, 0.0, 0.0, 0.0, 0.0, 0.0, 0.0, 0.0, 0.0, 0.0, 0.0, 0.0, 0.0, 0.0, 0.0, 0.0, 0.0, 0.0, 0.0, 0.0, 0.0, 0.0, 0.0, 0.0, 0.0, 0.0, 0.0, 0.0, 0.0, 0.0, 0.0, 0.0, 0.0, 0.0, 0.0, 0.0, 0.0, 0.0, 0.0, 0.0, 0.0, 0.0, 0.0, 0.0, 0.0, 0.0, 0.0, 0.0, 0.0, 0.0, 0.0, 0.0, 0.0, 0.0, 0.0, 0.0, 0.0, 0.0, 0.0, 0.0, 0.0, 0.0, 0.0, 0.0, 0.0, 0.0, 0.0, 0.0, 0.0, 0.0, 0.0, 0.0, 0.0, 0.0, 0.0, 0.0, 0.0, 0.0, 0.0, 0.0, 0.0, 0.0, 0.0, 0.0, 0.0, 0.0, 0.0, 0.0, 0.0, 0.0, 0.0, 0.0, 0.0, 0.0, 0.0, 0.0, 0.0, 0.0, 0.0, 0.0, 0.0, 0.0, 0.0, 0.0, 0.0, 0.0, 0.0, 0.0, 0.0, 0.0, 0.0, 0.0, 0.0, 0.0, 0.0, 0.0, 0.0, 0.0, 0.0, 0.0, 0.0, 0.0, 0.0, 0.0, 0.0, 0.0, 0.0, 0.0, 0.0, 0.0, 0.0, 0.0, 0.0, 0.0, 0.0, 0.0, 0.0, 0.0, 0.0, 0.0, 0.0, 0.0, 0.0, 0.0, 0.0, 0.0, 0.0, 0.0, 0.0, 0.0, 0.0, 0.0, 0.0, 0.0, 0.0, 0.0, 0.0, 0.0, 0.0, 0.0, 0.0, 0.0, 0.0, 0.0, 0.0, 0.0, 0.0, 0.0, 0.0, 0.0, 0.0, 0.0, 0.0, 0.0, 0.0, 0.0, 0.0, 0.0, 0.0, 0.0, 0.0, 0.0, 0.0, 0.0, 0.0, 0.0, 0.0, 0.0, 0.0, 0.0, 0.0, 0.0, 0.0, 0.0, 0.0, 0.0, 0.0, 0.0, 0.0, 0.0, 0.0, 0.0, 0.0, 0.0, 0.0, 0.0, 0.0, 0.0, 0.0, 0.0, 0.0, 0.0, 0.0, 0.0, 0.0, 0.0, 0.0, 0.0, 0.0, 0.0, 0.0, 0.0, 0.0, 0.0, 0.0, 0.0, 0.0, 0.0, 0.0, 0.0, 0.0, 0.0, 0.0, 0.0, 0.0, 0.0, 0.0, 0.0, 0.0, 0.0, 0.0, 0.0, 0.0, 0.0, 0.0, 0.0, 0.0, 0.0, 0.0, 0.0, 0.0, 0.0, 0.0, 0.0, 0.0, 0.0, 0.0, 0.0, 0.0, 0.0, 0.0, 0.0, 0.0, 0.0, 0.0, 0.0, 0.0, 0.0, 0.0, 0.0, 0.0, 0.0, 0.0, 0.0, 0.0, 0.0, 0.0, 0.0, 0.0, 0.0, 0.0, 0.0, 0.0, 0.0, 0.0, 0.0, 0.0, 0.0, 0.0, 0.0, 0.0, 0.0, 0.0, 0.0, 0.0, 0.0, 0.0, 0.0, 0.0, 0.0, 0.0, 0.0, 0.0, 0.0, 0.0, 0.0, 0.0, 0.0, 0.0, 0.0, 0.0, 0.0, 0.0, 0.0, 0.0, 0.0, 0.0, 0.0, 0.0, 0.0, 0.0, 0.0, 0.0, 0.0, 0.0, 0.0, 0.0, 0.0, 0.0, 0.0, 0.0, 0.0, 0.0, 0.0, 0.0, 0.0, 0.0, 0.0, 0.0, 0.0, 0.0, 0.0, 0.0, 0.0, 0.0, 0.0, 0.0, 0.0, 0.0, 0.0, 0.0, 0.0, 0.0, 0.0, 0.0, 0.0, 0.0, 0.0, 0.0, 0.0, 0.0, 0.0, 0.0, 0.0, 0.0, 0.0, 0.0, 0.0, 0.0, 0.0, 0.0, 0.0, 0.0, 0.0, 0.0, 0.0, 0.0, 0.0, 0.0, 0.0, 0.0, 0.0, 0.0, 0.0, 0.0, 0.0, 0.0, 0.0, 0.0, 0.0, 0.0, 0.0, 0.0, 0.0, 0.0, 0.0, 0.0, 0.0, 0.0, 0.0, 0.0, 0.0, 0.0, 0.0, 0.0, 0.0, 0.0, 0.0, 0.0, 0.0, 0.0, 0.0, 0.0, 0.0, 0.0, 0.0, 0.0, 0.0, 0.0, 0.0, 0.0, 0.0, 0.0, 0.0, 0.0, 0.0, 0.0, 0.0, 0.0, 0.0, 0.0, 0.0, 0.0, 0.0, 0.0, 0.0, 0.0, 0.0, 0.0, 0.0, 0.0, 0.0, 0.0, 0.0, 0.0, 0.0, 0.0, 0.0, 0.0, 0.0, 0.0, 0.0, 0.0, 0.0, 0.0, 0.0, 0.0, 0.0, 0.0, 0.0, 0.0, 0.0, 0.0, 0.0, 0.0, 0.0, 0.0, 0.0, 0.0, 0.0, 0.0, 0.0, 0.0, 0.0, 0.0, 0.0, 0.0, 0.0, 0.0, 0.0, 0.0, 0.0, 0.0, 0.0, 0.0, 0.0, 0.0, 0.0, 0.0, 0.0, 0.0, 0.0, 0.0, 0.0, 0.0, 0.0, 0.0, 0.0, 0.0, 0.0, 0.0, 0.0, 0.0, 0.0, 0.0, 0.0, 0.0, 0.0, 0.0, 0.0, 0.0, 0.0, 0.0, 0.0, 0.0, 0.0, 0.0, 0.0, 0.0, 0.0, 0.0, 0.0, 0.0, 0.0, 0.0, 0.0, 0.0, 0.0, 0.0, 0.0, 0.0, 0.0, 0.0, 0.0, 0.0, 0.0, 0.0, 0.0, 0.0, 0.0, 0.0, 0.0, 0.0, 0.0, 0.0, 0.0, 0.0, 0.0, 0.0, 0.0, 0.0, 0.0, 0.0, 0.0, 0.0, 0.0, 0.0, 0.0, 0.0, 0.0, 0.0, 0.0, 0.0, 0.0, 0.0, 0.0, 0.0, 0.0, 0.0, 0.0, 0.0, 0.0, 0.0, 0.0, 0.0, 0.0, 0.0, 0.0, 0.0, 0.0, 0.0, 0.0, 0.0, 0.0, 0.0, 0.0, 0.0, 0.0, 0.0, 0.0, 0.0, 0.0, 0.0, 0.0, 0.0, 0.0, 0.0, 0.0, 0.0, 0.0, 0.0, 0.0, 0.0, 0.0, 0.0, 0.0, 0.0, 0.0, 0.0, 0.0, 0.0, 0.0, 0.0, 0.0, 0.0, 0.0, 0.0, 0.0, 0.0, 0.0, 0.0, 0.0, 0.0, 0.0, 0.0, 0.0, 0.0, 0.0, 0.0, 0.0, 0.0, 0.0, 0.0, 0.0, 0.0, 0.0, 0.0, 0.0, 0.0, 0.0, 0.0, 0.0, 0.0, 0.0, 0.0, 0.0, 0.0, 0.0, 0.0, 0.0, 0.0, 0.0, 0.0, 0.0, 0.0, 0.0, 0.0, 0.0, 0.0, 0.0, 0.0, 0.0, 0.0, 0.0, 0.0, 0.0, 0.0, 0.0, 0.0, 0.0, 0.0, 0.0, 0.0, 0.0, 0.0, 0.0, 0.0, 0.0, 0.0, 0.0, 0.0, 0.0, 0.0, 0.0, 0.0, 0.0, 0.0, 0.0, 0.0, 0.0, 0.0, 0.0, 0.0, 0.0, 0.0, 0.0, 0.0, 0.0, 0.0, 0.0, 0.0, 0.0, 0.0, 0.0, 0.0, 0.0, 0.0, 0.0, 0.0, 0.0, 0.0, 0.0, 0.0, 0.0, 0.0, 0.0, 0.0, 0.0, 0.0, 0.0, 0.0, 0.0, 0.0, 0.0, 0.0, 0.0, 0.0, 0.0, 0.0, 0.0, 0.0, 0.0, 0.0, 0.0, 0.0, 0.0, 0.0, 0.0, 0.0, 0.0, 0.0, 0.0, 0.0, 0.0, 0.0, 0.0, 0.0, 0.0, 0.0, 0.0, 0.0, 0.0, 0.0, 0.0, 0.0, 0.0, 0.0, 0.0, 0.0, 0.0, 0.0, 0.0, 0.0, 0.0, 0.0, 0.0, 0.0, 0.0, 0.0, 0.0, 0.0, 0.0, 0.0, 0.0, 0.0, 0.0, 0.0, 0.0, 0.0, 0.0, 0.0, 0.0, 0.0, 0.0, 0.0, 0.0, 0.0, 0.0, 0.0, 0.0, 0.0, 0.0, 0.0, 0.0, 0.0, 0.0, 0.0, 0.0, 0.0, 0.0, 0.0, 0.0, 0.0, 0.0, 0.0, 0.0, 0.0, 0.0, 0.0, 0.0, 0.0, 0.0, 0.0, 0.0, 0.0, 0.0, 0.0, 0.0, 0.0, 0.0, 0.0, 0.0, 0.0, 0.0, 0.0, 0.0, 0.0, 0.0, 0.0, 0.0, 0.0, 0.0, 0.0, 0.0, 0.0, 0.0, 0.0, 0.0, 0.0, 0.0, 0.0, 0.0, 0.0, 0.0, 0.0, 0.0, 0.0, 0.0, 0.0, 0.0, 0.0, 0.0, 0.0, 0.0, 0.0, 0.0, 0.0, 0.0, 0.0, 0.0, 0.0, 0.0, 0.0, 0.0, 0.0, 0.0, 0.0, 0.0, 0.0, 0.0, 0.0, 0.0, 0.0, 0.0, 0.0, 0.0, 0.0, 0.0, 0.0, 0.0, 0.0, 0.0, 0.0, 0.0, 0.0, 0.0, 0.0, 0.0, 0.0, 0.0, 0.0, 0.0, 0.0, 0.0, 0.0, 0.0, 0.0, 0.0, 0.0, 0.0, 0.0, 0.0, 0.0, 0.0, 0.0, 0.0, 0.0, 0.0, 0.0, 0.0, 0.0, 0.0, 0.0, 0.0, 0.0, 0.0, 0.0, 0.0, 0.0, 0.0, 0.0, 0.0, 0.0, 0.0, 0.0, 0.0, 0.0, 0.0, 0.0, 0.0, 0.0, 0.0, 0.0, 0.0, 0.0, 0.0, 0.0, 0.0, 0.0, 0.0, 0.0, 0.0, 0.0, 0.0, 0.0, 0.0, 0.0, 0.0, 0.0, 0.0, 0.0, 0.0, 0.0, 0.0, 0.0, 0.0, 0.0, 0.0, 0.0, 0.0, 0.0, 0.0, 0.0, 0.0, 0.0, 0.0, 0.0, 0.0, 0.0, 0.0, 0.0, 0.0, 0.0, 0.0, 0.0, 0.0, 0.0, 0.0, 0.0, 0.0, 0.0, 0.0, 0.0, 0.0, 0.0, 0.0, 0.0, 0.0, 0.0, 0.0, 0.0, 0.0, 0.0, 0.0, 0.0, 0.0, 0.0, 0.0, 0.0, 0.0, 0.0, 0.0, 0.0, 0.0, 0.0, 0.0, 0.0, 0.0, 0.0, 0.0, 0.0, 0.0, 0.0, 0.0, 0.0, 0.0, 0.0, 0.0, 0.0, 0.0, 0.0, 0.0, 0.0, 0.0, 0.0, 0.0, 0.0, 0.0, 0.0, 0.0, 0.0, 0.0, 0.0, 0.0, 0.0, 0.0, 0.0, 0.0, 0.0, 0.0, 0.0, 0.0, 0.0, 0.0, 0.0, 0.0, 0.0, 0.0, 0.0, 0.0, 0.0, 0.0, 0.0, 0.0, 0.0, 0.0, 0.0, 0.0, 0.0, 0.0, 0.0, 0.0, 0.0, 0.0, 0.0, 0.0, 0.0, 0.0, 0.0, 0.0, 0.0, 0.0, 0.0, 0.0, 0.0, 0.0, 0.0, 0.0, 0.0, 0.0, 0.0, 0.0, 0.0, 0.0, 0.0, 0.0, 0.0, 0.0, 0.0, 0.0, 0.0, 0.0, 0.0, 0.0, 0.0, 0.0, 0.0, 0.0, 0.0, 0.0, 0.0, 0.0, 0.0, 0.0, 0.0, 0.0, 0.0, 0.0, 0.0, 0.0, 0.0, 0.0, 0.0, 0.0, 0.0, 0.0, 0.0, 0.0, 0.0, 0.0, 0.0, 0.0, 0.0, 0.0, 0.0, 0.0, 0.0, 0.0, 0.0, 0.0, 0.0, 0.0, 0.0, 0.0, 0.0, 0.0, 0.0, 0.0, 0.0, 0.0, 0.0, 0.0, 0.0, 0.0, 0.0, 0.0, 0.0, 0.0, 0.0, 0.0, 0.0, 0.0, 0.0, 0.0, 0.0, 0.0, 0.0, 0.0, 0.0, 0.0, 0.0, 0.0, 0.0, 0.0, 0.0, 0.0, 0.0, 0.0, 0.0, 0.0, 0.0, 0.0, 0.0, 0.0, 0.0, 0.0, 0.0, 0.0, 0.0, 0.0, 0.0, 0.0, 0.0, 0.0, 0.0, 0.0, 0.0, 0.0, 0.0, 0.0, 0.0, 0.0, 0.0, 0.0, 0.0, 0.0, 0.0, 0.0, 0.0, 0.0, 0.0, 0.0, 0.0, 0.0, 0.0, 0.0, 0.0, 0.0, 0.0, 0.0, 0.0, 0.0, 0.0, 0.0, 0.0, 0.0, 0.0, 0.0, 0.0, 0.0, 0.0, 0.0, 0.0, 0.0, 0.0, 0.0, 0.0, 0.0, 0.0, 0.0, 0.0, 0.0, 0.0, 0.0, 0.0, 0.0, 0.0, 0.0, 0.0, 0.0, 0.0, 0.0, 0.0, 0.0, 0.0, 0.0, 0.0, 0.0, 0.0, 0.0, 0.0, 0.0, 0.0, 0.0, 0.0, 0.0, 0.0, 0.0, 0.0, 0.0, 0.0, 0.0, 0.0, 0.0, 0.0, 0.0, 0.0, 0.0, 0.0, 0.0, 0.0, 0.0, 0.0, 0.0, 0.0, 0.0, 0.0, 0.0, 0.0, 0.0, 0.0, 0.0, 0.0, 0.0, 0.0, 0.0, 0.0, 0.0, 0.0, 0.0, 0.0, 0.0, 0.0, 0.0, 0.0, 0.0, 0.0, 0.0, 0.0, 0.0, 0.0, 0.0, 0.0, 0.0, 0.0, 0.0, 0.0, 0.0, 0.0, 0.0, 0.0, 0.0, 0.0, 0.0, 0.0, 0.0, 0.0, 0.0, 0.0, 0.0, 0.0, 0.0, 0.0, 0.0, 0.0, 0.0, 0.0, 0.0, 0.0, 0.0, 0.0, 0.0, 0.0, 0.0, 0.0, 0.0, 0.0, 0.0, 0.0, 0.0, 0.0, 0.0, 0.0, 0.0, 0.0, 0.0, 0.0, 0.0, 0.0, 0.0, 0.0, 0.0, 0.0, 0.0, 0.0, 0.0, 0.0, 0.0, 0.0, 0.0, 0.0, 0.0, 0.0, 0.0, 0.0, 0.0, 0.0, 0.0, 0.0, 0.0, 0.0, 0.0, 0.0, 0.0, 0.0, 0.0, 0.0, 0.0, 0.0, 0.0, 0.0, 0.0, 0.0, 0.0, 0.0, 0.0, 0.0, 0.0, 0.0, 0.0, 0.0, 0.0, 0.0, 0.0, 0.0, 0.0, 0.0, 0.0, 0.0, 0.0, 0.0, 0.0, 0.0, 0.0, 0.0, 0.0, 0.0, 0.0, 0.0, 0.0, 0.0, 0.0, 0.0, 0.0, 0.0, 0.0, 0.0, 0.0, 0.0, 0.0, 0.0, 0.0, 0.0, 0.0, 0.0, 0.0, 0.0, 0.0, 0.0, 0.0, 0.0, 0.0, 0.0, 0.0, 0.0, 0.0, 0.0, 0.0, 0.0, 0.0, 0.0, 0.0, 0.0])
me_circle_002.materials.append(mat_material_002)
me_circle_002.materials.append(mat_material_013)
me_circle_002.materials.append(mat_material_009)
me_circle_002.materials.append(mat_material_005)
me_circle_002.materials.append(mat_material_004)
me_circle_002.materials.append(mat_material_019)
me_circle_002.materials.append(mat_material_001)
me_circle_002.use_remesh_fix_poles = True
me_circle_002.use_remesh_preserve_attributes = False
me_circle_002.use_mirror_vertex_groups = False
me_circle_002.update()

# ---- objects
ob_cube_001 = bpy.data.objects.new('Cube.001', me_cube_002)
ob_new = bpy.data.objects.new('New', me_circle_002)

# ---- transforms, parenting, visibility, modifiers, constraints
ob_cube_001.location = (1.657, 0.04022, 0.74)
ob_cube_001.rotation_euler = (-1.562, 0.0107, 3.173)
ob_cube_001.scale = (0.032, 0.032, 0.007551)
ob_new.location = (0.1714, 2.333e-07, 0.0)
ob_new.rotation_euler = (0.0, 0.0, 6.283)
ob_new.lineart.crease_threshold = 0.0
_m = ob_new.modifiers.new('Mirror', 'MIRROR')
_m.use_clip = True

# ---- collection membership
scene.collection.objects.link(ob_cube_001)
col_collection.objects.link(ob_new)

# ---- scene / render settings (as saved in the file)
scene.frame_start = 1; scene.frame_end = 250; scene.frame_set(0)
scene.render.engine = 'CYCLES'
scene.render.resolution_x = 1080
scene.render.use_border = True
scene.cycles.use_denoising = False
scene.cycles.samples = 240
scene.cycles.sampling_pattern = 'TABULATED_SOBOL'
scene.cycles.use_adaptive_sampling = False
scene.cycles.use_light_tree = False
scene.view_settings.view_transform = 'Filmic'
bpy.context.view_layer.update()

# ---- added for rendering (the .blend has no active camera and no usable light): camera, sun
cam_auto = bpy.data.cameras.new('AutoCamera')
cam_auto.lens = 50.0
cam_auto.sensor_width = 36.0
cam_auto.clip_end = 1000.0
ob_auto_camera = bpy.data.objects.new('AutoCamera', cam_auto)
scene.collection.objects.link(ob_auto_camera)
ob_auto_camera.location = (4.67509, -5.05327, 5.05136)
ob_auto_camera.rotation_euler = (1.09748, -7.21219e-08, 0.694738)
scene.camera = ob_auto_camera
light_auto_sun = bpy.data.lights.new('AutoSun', 'SUN')
light_auto_sun.energy = 3.0
light_auto_sun.angle = 0.0523599
ob_auto_sun = bpy.data.objects.new('AutoSun', light_auto_sun)
scene.collection.objects.link(ob_auto_sun)
ob_auto_sun.rotation_euler = (0.872665, 0.174533, 0.523599)
bpy.context.view_layer.update()
